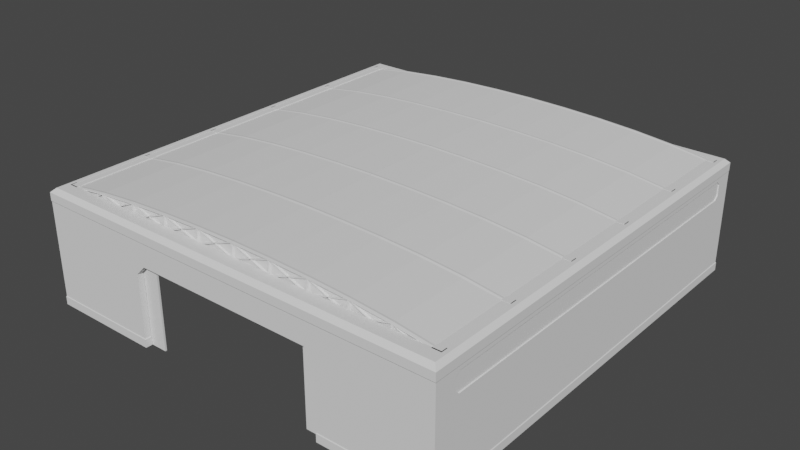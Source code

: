 # Source: Hangar.blend  (saved by Blender 3.6.13; exported with 4.5.12 LTS)
import bpy
from mathutils import Matrix  # noqa: F401  (used for matrix-valued properties, if any)

bpy.ops.wm.read_factory_settings(use_empty=True)
scene = bpy.context.scene
scene.name = 'Scene'

# ---- world
world_world = bpy.data.worlds.new('World'); scene.world = world_world
world_world.use_nodes = True; world_world.node_tree.nodes.clear()
_N = world_world.node_tree.nodes; _L = world_world.node_tree.links
n0 = _N.new('ShaderNodeOutputWorld'); n0.name = 'World Output'; n0.location = (300, 300)
n1 = _N.new('ShaderNodeBackground'); n1.name = 'Background'; n1.location = (10, 300)
n1.inputs[0].default_value = (0.05088, 0.05088, 0.05088, 1.0)
_L.new(n1.outputs[0], n0.inputs[0])
n0.is_active_output = True
world_world.color = (0.05088, 0.05088, 0.05088)
world_world.use_sun_shadow = False
world_world.sun_shadow_jitter_overblur = 0.0

# ---- meshes
me_plane_004 = bpy.data.meshes.new('Plane.004')
me_plane_004.from_pydata([(-0.002918, -50.01, 28.75), (-0.002918, -51.1, 28.75), (-0.005838, -50.56, 28.86), (-10.01, -50.01, 28.62), (-9.995, -50.01, 28.41), (-9.99, -50.56, 28.3), (-9.995, -51.1, 28.41), (-10.01, -51.1, 28.62), (-10.01, -50.56, 28.72), (-20.01, -50.01, 28.28), (-19.99, -50.01, 28.07), (-19.98, -50.56, 27.96), (-19.99, -51.1, 28.07), (-20.01, -51.1, 28.28), (-20.02, -50.56, 28.38), (-30.02, -50.01, 27.68), (-29.98, -50.01, 27.47), (-29.97, -50.56, 27.37), (-29.98, -51.1, 27.47), (-30.02, -51.1, 27.68), (-30.03, -50.56, 27.79), (-40.02, -50.01, 26.75), (-39.98, -50.01, 26.55), (-39.95, -50.56, 26.44), (-39.98, -51.1, 26.55), (-40.02, -51.1, 26.75), (-40.05, -50.56, 26.86), (-0.002918, -50.01, 32.25), (-0.002918, -51.1, 32.25), (-0.005838, -50.56, 32.36), (-10.01, -50.01, 32.12), (-9.99, -50.56, 31.8), (-9.995, -51.1, 31.91), (-10.01, -51.1, 32.12), (-10.01, -50.56, 32.22), (-19.99, -50.01, 31.57), (-19.98, -50.56, 31.46), (-19.99, -51.1, 31.57), (-20.01, -51.1, 31.78), (-20.02, -50.56, 31.88), (-30.02, -50.01, 31.18), (-29.97, -50.56, 30.87), (-29.98, -51.1, 30.97), (-30.02, -51.1, 31.18), (-30.03, -50.56, 31.29), (-39.95, -50.56, 29.94), (-39.98, -51.1, 30.05), (-40.02, -51.1, 30.25), (-40.05, -50.56, 30.36), (-49.9, -50.56, 28.53), (-49.9, -50.01, 28.85), (-49.9, -51.1, 28.63), (-49.9, -51.1, 28.85), (-49.9, -50.56, 28.95), (-49.9, -50.56, 25.03), (-49.9, -50.01, 25.13), (-49.9, -50.01, 25.35), (-49.9, -51.1, 25.13), (-49.9, -51.1, 25.35), (-49.9, -50.56, 25.45), (1.907e-06, -50.56, 28.44), (0.0, -50.01, 28.54), (0.0, -50.01, 28.65), (0.0, -51.1, 28.54), (0.0, -51.1, 28.65), (1.907e-06, -50.56, 31.94), (0.0, -51.1, 32.04), (0.0, -50.01, 32.15), (0.0, -51.1, 32.15), (-9.995, -50.01, 31.91), (-20.01, -50.01, 31.78), (-29.98, -50.01, 30.97), (-40.02, -50.01, 30.25), (-39.98, -50.01, 30.05), (-49.9, -50.01, 28.63), (0.0, -50.01, 32.04), (-39.98, -50.1, 26.56), (-40.02, -50.1, 26.74), (-40.03, -50.56, 26.82), (-40.02, -51.01, 26.74), (-39.98, -51.01, 26.56), (-39.97, -50.56, 26.48), (-29.99, -50.1, 30.99), (-30.01, -50.1, 31.17), (-30.02, -50.56, 31.25), (-30.01, -51.01, 31.17), (-29.99, -51.01, 30.99), (-29.98, -50.56, 30.9), (-19.99, -50.1, 28.08), (-20.01, -50.1, 28.26), (-20.01, -50.56, 28.35), (-20.01, -51.01, 28.26), (-19.99, -51.01, 28.08), (-19.99, -50.56, 28.0), (-9.997, -50.1, 31.92), (-10.0, -50.1, 32.1), (-10.01, -50.56, 32.19), (-10.0, -51.01, 32.1), (-9.997, -51.01, 31.92), (-9.993, -50.56, 31.84), (-0.05414, -50.1, 28.57), (-0.05414, -51.01, 28.57), (-0.1083, -50.56, 28.49), (-49.86, -50.56, 25.08), (-39.98, -50.1, 30.06), (-40.02, -50.1, 30.24), (-40.03, -50.56, 30.32), (-40.02, -51.01, 30.24), (-39.98, -51.01, 30.06), (-39.97, -50.56, 29.98), (-29.99, -50.1, 27.49), (-30.01, -50.1, 27.67), (-30.02, -50.56, 27.75), (-30.01, -51.01, 27.67), (-29.99, -51.01, 27.49), (-29.98, -50.56, 27.4), (-19.99, -50.1, 31.58), (-20.01, -50.1, 31.76), (-20.01, -50.56, 31.85), (-20.01, -51.01, 31.76), (-19.99, -51.01, 31.58), (-19.99, -50.56, 31.5), (-9.997, -50.1, 28.42), (-10.0, -50.1, 28.6), (-10.01, -50.56, 28.69), (-10.0, -51.01, 28.6), (-9.997, -51.01, 28.42), (-9.993, -50.56, 28.34), (-0.05762, -50.1, 32.23), (-0.1152, -50.56, 32.3), (-0.05762, -51.01, 32.23), (-49.9, -50.56, 28.52), (-49.9, -50.1, 28.61), (-49.9, -50.1, 28.62), (-49.9, -50.1, 28.8), (-49.9, -51.01, 28.61), (-49.9, -51.01, 28.8), (-49.9, -50.56, 28.89), (-49.9, -50.28, 25.13), (-49.9, -50.83, 25.13), (-49.9, -50.1, 25.17), (-49.9, -50.1, 25.38), (-49.9, -51.01, 25.17), (-49.9, -51.01, 25.38), (-49.9, -51.01, 25.38), (-49.9, -50.56, 25.49), (0.0, -50.1, 28.74), (-1.907e-06, -50.56, 28.84), (-1.907e-06, -51.01, 28.74), (0.0, -51.01, 28.65), (0.0, -50.1, 28.65), (0.0, -51.01, 32.05), (0.0, -50.56, 31.95), (0.0, -50.1, 32.05), (0.0, -50.1, 32.15), (0.0, -51.01, 32.15), (-40.15, -50.04, 30.11), (-39.85, -50.04, 30.11), (-39.7, -50.56, 30.11), (-39.85, -51.07, 30.11), (-40.15, -51.07, 30.11), (-40.3, -50.56, 30.11), (-40.15, -50.04, 26.75), (-39.85, -50.04, 26.75), (-39.7, -50.56, 26.75), (-39.85, -51.07, 26.75), (-40.15, -51.07, 26.75), (-40.3, -50.56, 26.75), (-30.15, -50.04, 31.01), (-29.85, -50.04, 31.01), (-29.7, -50.56, 31.01), (-29.85, -51.07, 31.01), (-30.15, -51.07, 31.01), (-30.3, -50.56, 31.01), (-30.15, -50.04, 27.65), (-29.85, -50.04, 27.65), (-29.7, -50.56, 27.65), (-29.85, -51.07, 27.65), (-30.15, -51.07, 27.65), (-30.3, -50.56, 27.65), (-19.85, -50.04, 28.21), (-20.15, -50.04, 28.21), (-20.3, -50.56, 28.21), (-20.15, -51.07, 28.21), (-19.85, -51.07, 28.21), (-19.7, -50.56, 28.21), (-19.85, -50.04, 31.58), (-20.15, -50.04, 31.58), (-20.3, -50.56, 31.58), (-20.15, -51.07, 31.58), (-19.85, -51.07, 31.58), (-19.7, -50.56, 31.58), (-10.15, -50.04, 31.9), (-9.85, -50.04, 31.9), (-9.7, -50.56, 31.9), (-9.85, -51.07, 31.9), (-10.15, -51.07, 31.9), (-10.3, -50.56, 31.9), (-10.15, -50.04, 28.54), (-9.85, -50.04, 28.54), (-9.7, -50.56, 28.54), (-9.85, -51.07, 28.54), (-10.15, -51.07, 28.54), (-10.3, -50.56, 28.54), (-0.15, -50.04, 28.67), (-0.3, -50.56, 28.67), (-0.15, -51.07, 28.67), (-0.15, -50.04, 32.03), (-0.3, -50.56, 32.03), (-0.15, -51.07, 32.03), (0.0, -50.04, 28.67), (0.0, -50.04, 32.03), (0.0, -51.07, 28.67), (0.0, -51.07, 32.03)], [], [(0, 3, 8, 2), (1, 7, 6, 63, 64), (2, 8, 7, 1), (3, 9, 14, 8), (4, 10, 9, 3), (5, 11, 10, 4), (6, 12, 11, 5), (7, 13, 12, 6), (8, 14, 13, 7), (9, 15, 20, 14), (10, 16, 15, 9), (11, 17, 16, 10), (12, 18, 17, 11), (13, 19, 18, 12), (14, 20, 19, 13), (15, 21, 26, 20), (16, 22, 21, 15), (17, 23, 22, 16), (18, 24, 23, 17), (19, 25, 24, 18), (20, 26, 25, 19), (21, 56, 59, 26), (22, 55, 56, 21), (23, 54, 55, 22), (24, 57, 54, 23), (25, 58, 57, 24), (26, 59, 58, 25), (27, 30, 34, 29), (28, 33, 32, 66, 68), (29, 34, 33, 28), (30, 70, 39, 34), (69, 35, 70, 30), (31, 36, 35, 69), (32, 37, 36, 31), (33, 38, 37, 32), (34, 39, 38, 33), (70, 40, 44, 39), (35, 71, 40, 70), (36, 41, 71, 35), (37, 42, 41, 36), (38, 43, 42, 37), (39, 44, 43, 38), (40, 72, 48, 44), (71, 73, 72, 40), (41, 45, 73, 71), (42, 46, 45, 41), (43, 47, 46, 42), (44, 48, 47, 43), (72, 50, 53, 48), (73, 74, 50, 72), (45, 49, 74, 73), (46, 51, 49, 45), (47, 52, 51, 46), (48, 53, 52, 47), (55, 56, 59, 58, 57, 54), (62, 61, 4, 3, 0), (75, 65, 31, 69), (60, 63, 6, 5), (65, 66, 32, 31), (67, 75, 69, 30, 27), (61, 60, 5, 4), (76, 82, 87, 81), (77, 83, 82, 76), (78, 84, 83, 77), (79, 85, 84, 78), (80, 86, 85, 79), (81, 87, 86, 80), (82, 88, 93, 87), (83, 89, 88, 82), (84, 90, 89, 83), (85, 91, 90, 84), (86, 92, 91, 85), (87, 93, 92, 86), (88, 94, 99, 93), (89, 95, 94, 88), (90, 96, 95, 89), (91, 97, 96, 90), (92, 98, 97, 91), (93, 99, 98, 92), (94, 100, 102, 99), (95, 146, 150, 100, 94), (96, 147, 146, 95), (97, 148, 147, 96), (98, 101, 149, 148, 97), (99, 102, 101, 98), (103, 109, 108, 142, 139), (104, 110, 115, 109), (105, 111, 110, 104), (106, 112, 111, 105), (107, 113, 112, 106), (108, 114, 113, 107), (109, 115, 114, 108), (110, 116, 121, 115), (111, 117, 116, 110), (112, 118, 117, 111), (113, 119, 118, 112), (114, 120, 119, 113), (115, 121, 120, 114), (116, 122, 127, 121), (117, 123, 122, 116), (118, 124, 123, 117), (119, 125, 124, 118), (120, 126, 125, 119), (121, 127, 126, 120), (122, 153, 152, 127), (123, 128, 154, 153, 122), (124, 129, 128, 123), (125, 130, 129, 124), (126, 151, 155, 130, 125), (127, 152, 151, 126), (143, 144, 142, 108, 107), (145, 143, 107, 106), (137, 136, 79, 78), (132, 133, 134, 77, 76), (131, 132, 76, 81), (140, 141, 105, 104), (135, 131, 81, 80), (136, 135, 80, 79), (141, 145, 106, 105), (134, 137, 78, 77), (138, 140, 104, 109, 103), (156, 162, 167, 161), (157, 163, 162, 156), (158, 164, 163, 157), (159, 165, 164, 158), (160, 166, 165, 159), (161, 167, 166, 160), (168, 174, 179, 173), (169, 175, 174, 168), (170, 176, 175, 169), (171, 177, 176, 170), (172, 178, 177, 171), (173, 179, 178, 172), (180, 186, 191, 185), (181, 187, 186, 180), (182, 188, 187, 181), (183, 189, 188, 182), (184, 190, 189, 183), (185, 191, 190, 184), (192, 198, 203, 197), (193, 199, 198, 192), (194, 200, 199, 193), (195, 201, 200, 194), (196, 202, 201, 195), (197, 203, 202, 196), (205, 208, 207, 204), (206, 209, 208, 205), (212, 213, 209, 206), (204, 207, 211, 210)])
_uv = me_plane_004.uv_layers.new(name='UVMap')
_uv.uv.foreach_set('vector', [0.0, 1.0, 0.2, 1.0, 0.2, 0.8333, 0.0, 0.8333, 0.0, 0.6667, 0.2, 0.6667, 0.2, 0.5, 5.838e-05, 0.5, 0.0, 0.5833, 0.0, 0.8333, 0.2, 0.8333, 0.2, 0.6667, 0.0, 0.6667, 0.2, 1.0, 0.4, 1.0, 0.4, 0.8333, 0.2, 0.8333, 0.2, 0.1667, 0.4, 0.1667, 0.4, 0.0, 0.2, 0.0, 0.2, 0.3333, 0.4, 0.3333, 0.4, 0.1667, 0.2, 0.1667, 0.2, 0.5, 0.4, 0.5, 0.4, 0.3333, 0.2, 0.3333, 0.2, 0.6667, 0.4, 0.6667, 0.4, 0.5, 0.2, 0.5, 0.2, 0.8333, 0.4, 0.8333, 0.4, 0.6667, 0.2, 0.6667, 0.4, 1.0, 0.6, 1.0, 0.6, 0.8333, 0.4, 0.8333, 0.4, 0.1667, 0.6, 0.1667, 0.6, 0.0, 0.4, 0.0, 0.4, 0.3333, 0.6, 0.3333, 0.6, 0.1667, 0.4, 0.1667, 0.4, 0.5, 0.6, 0.5, 0.6, 0.3333, 0.4, 0.3333, 0.4, 0.6667, 0.6, 0.6667, 0.6, 0.5, 0.4, 0.5, 0.4, 0.8333, 0.6, 0.8333, 0.6, 0.6667, 0.4, 0.6667, 0.6, 1.0, 0.8, 1.0, 0.8, 0.8333, 0.6, 0.8333, 0.6, 0.1667, 0.8, 0.1667, 0.8, 0.0, 0.6, 0.0, 0.6, 0.3333, 0.8, 0.3333, 0.8, 0.1667, 0.6, 0.1667, 0.6, 0.5, 0.8, 0.5, 0.8, 0.3333, 0.6, 0.3333, 0.6, 0.6667, 0.8, 0.6667, 0.8, 0.5, 0.6, 0.5, 0.6, 0.8333, 0.8, 0.8333, 0.8, 0.6667, 0.6, 0.6667, 0.8, 1.0, 0.9974, 1.0, 0.9968, 0.8333, 0.8, 0.8333, 0.8, 0.1667, 0.9986, 0.1667, 0.9974, 0.0, 0.8, 0.0, 0.8, 0.3333, 0.9992, 0.3333, 0.9986, 0.1667, 0.8, 0.1667, 0.8, 0.5, 0.9986, 0.5, 0.9992, 0.3333, 0.8, 0.3333, 0.8, 0.6667, 0.9974, 0.6667, 0.9986, 0.5, 0.8, 0.5, 0.8, 0.8333, 0.9968, 0.8333, 0.9974, 0.6667, 0.8, 0.6667, 0.0, 1.0, 0.2, 1.0, 0.2, 0.8333, 0.0, 0.8333, 0.0, 0.6667, 0.2, 0.6667, 0.2, 0.5, 5.838e-05, 0.5, 0.0, 0.5833, 0.0, 0.8333, 0.2, 0.8333, 0.2, 0.6667, 0.0, 0.6667, 0.2, 1.0, 0.4, 1.0, 0.4, 0.8333, 0.2, 0.8333, 0.2, 0.1667, 0.4, 0.1667, 0.4, 0.0, 0.2, 0.0, 0.2, 0.3333, 0.4, 0.3333, 0.4, 0.1667, 0.2, 0.1667, 0.2, 0.5, 0.4, 0.5, 0.4, 0.3333, 0.2, 0.3333, 0.2, 0.6667, 0.4, 0.6667, 0.4, 0.5, 0.2, 0.5, 0.2, 0.8333, 0.4, 0.8333, 0.4, 0.6667, 0.2, 0.6667, 0.4, 1.0, 0.6, 1.0, 0.6, 0.8333, 0.4, 0.8333, 0.4, 0.1667, 0.6, 0.1667, 0.6, 0.0, 0.4, 0.0, 0.4, 0.3333, 0.6, 0.3333, 0.6, 0.1667, 0.4, 0.1667, 0.4, 0.5, 0.6, 0.5, 0.6, 0.3333, 0.4, 0.3333, 0.4, 0.6667, 0.6, 0.6667, 0.6, 0.5, 0.4, 0.5, 0.4, 0.8333, 0.6, 0.8333, 0.6, 0.6667, 0.4, 0.6667, 0.6, 1.0, 0.8, 1.0, 0.8, 0.8333, 0.6, 0.8333, 0.6, 0.1667, 0.8, 0.1667, 0.8, 0.0, 0.6, 0.0, 0.6, 0.3333, 0.8, 0.3333, 0.8, 0.1667, 0.6, 0.1667, 0.6, 0.5, 0.8, 0.5, 0.8, 0.3333, 0.6, 0.3333, 0.6, 0.6667, 0.8, 0.6667, 0.8, 0.5, 0.6, 0.5, 0.6, 0.8333, 0.8, 0.8333, 0.8, 0.6667, 0.6, 0.6667, 0.8, 1.0, 0.9974, 1.0, 0.9968, 0.8333, 0.8, 0.8333, 0.8, 0.1667, 0.9986, 0.1667, 0.9974, 0.0, 0.8, 0.0, 0.8, 0.3333, 0.9992, 0.3333, 0.9986, 0.1667, 0.8, 0.1667, 0.8, 0.5, 0.9986, 0.5, 0.9992, 0.3333, 0.8, 0.3333, 0.8, 0.6667, 0.9974, 0.6667, 0.9986, 0.5, 0.8, 0.5, 0.8, 0.8333, 0.9968, 0.8333, 0.9974, 0.6667, 0.8, 0.6667, 0.0, 0.0, 0.0, 0.0, 0.0, 0.0, 0.0, 0.0, 0.0, 0.0, 0.0, 0.0, 0.0, 0.08333, 5.838e-05, 0.1667, 0.2, 0.1667, 0.2, 0.0, 0.0, 0.0, 5.838e-05, 0.1667, 0.0001168, 0.3333, 0.2, 0.3333, 0.2, 0.1667, 0.0001168, 0.3333, 5.838e-05, 0.5, 0.2, 0.5, 0.2, 0.3333, 0.0001168, 0.3333, 5.838e-05, 0.5, 0.2, 0.5, 0.2, 0.3333, 0.0, 0.08333, 5.838e-05, 0.1667, 0.2, 0.1667, 0.2, 0.0, 0.0, 0.0, 5.838e-05, 0.1667, 0.0001168, 0.3333, 0.2, 0.3333, 0.2, 0.1667, 0.2, 1.0, 0.4, 1.0, 0.4, 0.8333, 0.2, 0.8333, 0.2, 0.1667, 0.4, 0.1667, 0.4, 0.0, 0.2, 0.0, 0.2, 0.3333, 0.4, 0.3333, 0.4, 0.1667, 0.2, 0.1667, 0.2, 0.5, 0.4, 0.5, 0.4, 0.3333, 0.2, 0.3333, 0.2, 0.6667, 0.4, 0.6667, 0.4, 0.5, 0.2, 0.5, 0.2, 0.8333, 0.4, 0.8333, 0.4, 0.6667, 0.2, 0.6667, 0.4, 1.0, 0.6, 1.0, 0.6, 0.8333, 0.4, 0.8333, 0.4, 0.1667, 0.6, 0.1667, 0.6, 0.0, 0.4, 0.0, 0.4, 0.3333, 0.6, 0.3333, 0.6, 0.1667, 0.4, 0.1667, 0.4, 0.5, 0.6, 0.5, 0.6, 0.3333, 0.4, 0.3333, 0.4, 0.6667, 0.6, 0.6667, 0.6, 0.5, 0.4, 0.5, 0.4, 0.8333, 0.6, 0.8333, 0.6, 0.6667, 0.4, 0.6667, 0.6, 1.0, 0.8, 1.0, 0.8, 0.8333, 0.6, 0.8333, 0.6, 0.1667, 0.8, 0.1667, 0.8, 0.0, 0.6, 0.0, 0.6, 0.3333, 0.8, 0.3333, 0.8, 0.1667, 0.6, 0.1667, 0.6, 0.5, 0.8, 0.5, 0.8, 0.3333, 0.6, 0.3333, 0.6, 0.6667, 0.8, 0.6667, 0.8, 0.5, 0.6, 0.5, 0.6, 0.8333, 0.8, 0.8333, 0.8, 0.6667, 0.6, 0.6667, 0.8, 1.0, 1.0, 1.0, 1.0, 0.8333, 0.8, 0.8333, 0.8, 0.1667, 0.9989, 0.1667, 1.0, 0.08333, 1.0, 0.0, 0.8, 0.0, 0.8, 0.3333, 0.9979, 0.3333, 0.9989, 0.1667, 0.8, 0.1667, 0.8, 0.5, 0.9989, 0.5, 0.9979, 0.3333, 0.8, 0.3333, 0.8, 0.6667, 1.0, 0.6667, 1.0, 0.5833, 0.9989, 0.5, 0.8, 0.5, 0.8, 0.8333, 1.0, 0.8333, 1.0, 0.6667, 0.8, 0.6667, 0.0, 0.8333, 0.2, 0.8333, 0.2, 0.6667, 0.0005646, 0.6667, 0.0, 0.7317, 0.2, 1.0, 0.4, 1.0, 0.4, 0.8333, 0.2, 0.8333, 0.2, 0.1667, 0.4, 0.1667, 0.4, 0.0, 0.2, 0.0, 0.2, 0.3333, 0.4, 0.3333, 0.4, 0.1667, 0.2, 0.1667, 0.2, 0.5, 0.4, 0.5, 0.4, 0.3333, 0.2, 0.3333, 0.2, 0.6667, 0.4, 0.6667, 0.4, 0.5, 0.2, 0.5, 0.2, 0.8333, 0.4, 0.8333, 0.4, 0.6667, 0.2, 0.6667, 0.4, 1.0, 0.6, 1.0, 0.6, 0.8333, 0.4, 0.8333, 0.4, 0.1667, 0.6, 0.1667, 0.6, 0.0, 0.4, 0.0, 0.4, 0.3333, 0.6, 0.3333, 0.6, 0.1667, 0.4, 0.1667, 0.4, 0.5, 0.6, 0.5, 0.6, 0.3333, 0.4, 0.3333, 0.4, 0.6667, 0.6, 0.6667, 0.6, 0.5, 0.4, 0.5, 0.4, 0.8333, 0.6, 0.8333, 0.6, 0.6667, 0.4, 0.6667, 0.6, 1.0, 0.8, 1.0, 0.8, 0.8333, 0.6, 0.8333, 0.6, 0.1667, 0.8, 0.1667, 0.8, 0.0, 0.6, 0.0, 0.6, 0.3333, 0.8, 0.3333, 0.8, 0.1667, 0.6, 0.1667, 0.6, 0.5, 0.8, 0.5, 0.8, 0.3333, 0.6, 0.3333, 0.6, 0.6667, 0.8, 0.6667, 0.8, 0.5, 0.6, 0.5, 0.6, 0.8333, 0.8, 0.8333, 0.8, 0.6667, 0.6, 0.6667, 0.8, 1.0, 0.9989, 1.0, 0.9977, 0.8333, 0.8, 0.8333, 0.8, 0.1667, 1.0, 0.1667, 1.0, 0.08333, 0.9989, 0.0, 0.8, 0.0, 0.8, 0.3333, 1.0, 0.3333, 1.0, 0.1667, 0.8, 0.1667, 0.8, 0.5, 1.0, 0.5, 1.0, 0.3333, 0.8, 0.3333, 0.8, 0.6667, 0.9989, 0.6667, 1.0, 0.5833, 1.0, 0.5, 0.8, 0.5, 0.8, 0.8333, 0.9977, 0.8333, 0.9989, 0.6667, 0.8, 0.6667, 0.003419, 0.5, 0.003377, 0.5025, 0.0005646, 0.6667, 0.2, 0.6667, 0.2, 0.5, 0.004823, 0.3333, 0.003419, 0.5, 0.2, 0.5, 0.2, 0.3333, 0.0005849, 0.3333, 0.001296, 0.5, 0.2, 0.5, 0.2, 0.3333, 0.002696, 0.0, 0.002679, 0.002058, 0.001296, 0.1667, 0.2, 0.1667, 0.2, 0.0, 0.003386, 0.8333, 0.002696, 1.0, 0.2, 1.0, 0.2, 0.8333, 0.0005646, 0.0, 0.003419, 0.1667, 0.2, 0.1667, 0.2, 0.0, 0.002696, 0.6667, 0.003386, 0.8333, 0.2, 0.8333, 0.2, 0.6667, 0.001296, 0.5, 0.002696, 0.6667, 0.2, 0.6667, 0.2, 0.5, 0.003419, 0.1667, 0.004823, 0.3333, 0.2, 0.3333, 0.2, 0.1667, 0.001296, 0.1667, 0.0005849, 0.3333, 0.2, 0.3333, 0.2, 0.1667, 0.0, 0.9349, 0.0005646, 1.0, 0.2, 1.0, 0.2, 0.8333, 0.0, 0.8333, 0.0, 1.0, 1.0, 1.0, 1.0, 0.8333, 0.0, 0.8333, 0.0, 0.1667, 1.0, 0.1667, 1.0, 0.0, 0.0, 0.0, 0.0, 0.3333, 1.0, 0.3333, 1.0, 0.1667, 0.0, 0.1667, 0.0, 0.5, 1.0, 0.5, 1.0, 0.3333, 0.0, 0.3333, 0.0, 0.6667, 1.0, 0.6667, 1.0, 0.5, 0.0, 0.5, 0.0, 0.8333, 1.0, 0.8333, 1.0, 0.6667, 0.0, 0.6667, 0.0, 1.0, 1.0, 1.0, 1.0, 0.8333, 0.0, 0.8333, 0.0, 0.1667, 1.0, 0.1667, 1.0, 0.0, 0.0, 0.0, 0.0, 0.3333, 1.0, 0.3333, 1.0, 0.1667, 0.0, 0.1667, 0.0, 0.5, 1.0, 0.5, 1.0, 0.3333, 0.0, 0.3333, 0.0, 0.6667, 1.0, 0.6667, 1.0, 0.5, 0.0, 0.5, 0.0, 0.8333, 1.0, 0.8333, 1.0, 0.6667, 0.0, 0.6667, 0.0, 1.0, 1.0, 1.0, 1.0, 0.8333, 0.0, 0.8333, 0.0, 0.1667, 1.0, 0.1667, 1.0, 0.0, 0.0, 0.0, 0.0, 0.3333, 1.0, 0.3333, 1.0, 0.1667, 0.0, 0.1667, 0.0, 0.5, 1.0, 0.5, 1.0, 0.3333, 0.0, 0.3333, 0.0, 0.6667, 1.0, 0.6667, 1.0, 0.5, 0.0, 0.5, 0.0, 0.8333, 1.0, 0.8333, 1.0, 0.6667, 0.0, 0.6667, 0.0, 1.0, 1.0, 1.0, 1.0, 0.8333, 0.0, 0.8333, 0.0, 0.1667, 1.0, 0.1667, 1.0, 0.0, 0.0, 0.0, 0.0, 0.3333, 1.0, 0.3333, 1.0, 0.1667, 0.0, 0.1667, 0.0, 0.5, 1.0, 0.5, 1.0, 0.3333, 0.0, 0.3333, 0.0, 0.6667, 1.0, 0.6667, 1.0, 0.5, 0.0, 0.5, 0.0, 0.8333, 1.0, 0.8333, 1.0, 0.6667, 0.0, 0.6667, 0.0, 0.3333, 1.0, 0.3333, 1.0, 0.1667, 0.0, 0.1667, 0.0, 0.5, 1.0, 0.5, 1.0, 0.3333, 0.0, 0.3333, 0.0, 0.5833, 1.0, 0.5833, 1.0, 0.5, 0.0, 0.5, 0.0, 0.1667, 1.0, 0.1667, 1.0, 0.08333, 0.0, 0.08333])
me_plane_004.auto_texspace = False
me_plane_004.update()
me_cube = bpy.data.meshes.new('Cube')
me_cube.from_pydata([(-51.1, -51.38, 28.22), (-51.1, -51.38, 29.22), (-51.1, -49.73, 28.22), (-51.1, -49.73, 29.22), (-48.9, -51.38, 28.22), (-48.9, -51.38, 29.22), (-48.9, -49.73, 28.22), (-48.9, -49.73, 29.22), (-51.1, -51.38, 25.08), (-51.1, -51.38, 26.08), (-51.1, -49.73, 25.08), (-51.1, -49.73, 26.08), (-48.9, -51.38, 25.08), (-48.9, -51.38, 26.08), (-48.9, -49.73, 25.08), (-48.9, -49.73, 26.08), (-51.1, -51.38, 0.005807), (-51.1, -49.73, 0.005807), (-48.9, -51.38, 0.005807), (-48.9, -49.73, 0.005807), (-51.1, -51.38, 19.51), (-48.9, -51.38, 19.51), (-48.9, -49.73, 19.51), (-51.1, -49.73, 19.51), (-48.9, -51.38, 20.51), (-51.1, -49.73, 20.51), (-51.1, -51.38, 20.51), (-48.9, -49.73, 20.51), (-49.05, -51.27, 28.12), (-49.05, -49.84, 28.12), (-50.95, -51.27, 28.12), (-50.95, -49.84, 28.12), (-49.05, -51.27, 26.18), (-49.05, -49.84, 26.18), (-50.95, -51.27, 26.18), (-50.95, -49.84, 26.18), (-49.05, -51.27, 24.98), (-50.95, -49.84, 24.98), (-50.95, -51.27, 24.98), (-49.05, -49.84, 24.98), (-50.95, -51.27, 20.61), (-49.05, -49.84, 20.61), (-49.05, -51.27, 20.61), (-50.95, -49.84, 20.61), (-50.95, -51.27, 19.41), (-49.05, -49.84, 19.41), (-49.05, -51.27, 19.41), (-50.95, -49.84, 19.41), (-51.1, -51.38, 1.006), (-48.9, -49.73, 1.006), (-48.9, -51.38, 1.006), (-51.1, -49.73, 1.006), (-49.05, -51.27, 1.106), (-50.95, -49.84, 1.106), (-50.95, -51.27, 1.106), (-49.05, -49.84, 1.106)], [], [(0, 1, 3, 2), (6, 7, 5, 4), (52, 54, 48, 50), (10, 14, 39, 37), (8, 9, 11, 10), (14, 15, 13, 12), (30, 34, 32, 28), (32, 13, 15, 33), (43, 41, 27, 25), (35, 11, 9, 34), (24, 26, 20, 21), (23, 22, 45, 47), (48, 51, 17, 16), (49, 50, 18, 19), (27, 24, 21, 22), (26, 25, 23, 20), (42, 40, 26, 24), (37, 39, 41, 43), (12, 8, 38, 36), (40, 43, 25, 26), (41, 42, 24, 27), (2, 31, 30, 0), (47, 45, 55, 53), (4, 28, 29, 6), (21, 20, 44, 46), (31, 35, 34, 30), (4, 5, 1, 0), (28, 32, 33, 29), (46, 44, 54, 52), (14, 12, 36, 39), (8, 10, 37, 38), (50, 48, 16, 18), (0, 30, 28, 4), (39, 36, 42, 41), (38, 37, 43, 40), (29, 33, 35, 31), (2, 3, 7, 6), (22, 21, 46, 45), (20, 23, 47, 44), (36, 38, 40, 42), (51, 49, 19, 17), (55, 52, 50, 49), (54, 53, 51, 48), (12, 13, 9, 8), (27, 22, 23, 25), (34, 9, 13, 32), (53, 55, 49, 51), (44, 47, 53, 54), (45, 46, 52, 55), (6, 29, 31, 2), (7, 3, 1, 5), (10, 11, 15, 14), (33, 15, 11, 35)])
_uv = me_cube.uv_layers.new(name='UVMap')
_uv.uv.foreach_set('vector', [0.375, 0.0, 0.625, 0.0, 0.625, 0.375, 0.375, 0.375, 0.375, 0.5, 0.625, 0.5, 0.625, 0.75, 0.375, 0.75, 0.375, 0.75, 0.375, 0.75, 0.375, 0.75, 0.375, 0.75, 0.375, 0.375, 0.375, 0.5, 0.375, 0.5, 0.375, 0.375, 0.375, 0.0, 0.625, 0.0, 0.625, 0.375, 0.375, 0.375, 0.375, 0.5, 0.625, 0.5, 0.625, 0.75, 0.375, 0.75, 0.375, 0.8333, 0.625, 0.75, 0.625, 0.75, 0.375, 0.75, 0.625, 0.75, 0.625, 0.75, 0.625, 0.5, 0.625, 0.5, 0.375, 0.375, 0.375, 0.5, 0.375, 0.5, 0.375, 0.375, 0.625, 0.375, 0.625, 0.375, 0.625, 0.0, 0.625, 0.0, 0.375, 0.75, 0.375, 0.75, 0.375, 0.75, 0.375, 0.75, 0.375, 0.375, 0.375, 0.5, 0.375, 0.5, 0.375, 0.375, 0.375, 0.0, 0.375, 0.375, 0.375, 0.375, 0.375, 0.0, 0.375, 0.5, 0.375, 0.75, 0.375, 0.75, 0.375, 0.5, 0.375, 0.5, 0.375, 0.75, 0.375, 0.75, 0.375, 0.5, 0.375, 0.0, 0.375, 0.375, 0.375, 0.375, 0.375, 0.0, 0.375, 0.75, 0.375, 0.75, 0.375, 0.75, 0.375, 0.75, 0.375, 0.375, 0.375, 0.5, 0.375, 0.5, 0.375, 0.375, 0.375, 0.75, 0.375, 0.75, 0.375, 0.75, 0.375, 0.75, 0.375, 0.0, 0.375, 0.375, 0.375, 0.375, 0.375, 0.0, 0.375, 0.5, 0.375, 0.75, 0.375, 0.75, 0.375, 0.5, 0.375, 0.375, 0.375, 0.375, 0.375, 0.8333, 0.375, 0.8333, 0.375, 0.375, 0.375, 0.5, 0.375, 0.5, 0.375, 0.375, 0.375, 0.75, 0.375, 0.75, 0.375, 0.5, 0.375, 0.5, 0.375, 0.75, 0.375, 0.75, 0.375, 0.75, 0.375, 0.75, 0.375, 0.375, 0.625, 0.375, 0.625, 0.0, 0.375, 0.8333, 0.375, 0.75, 0.625, 0.75, 0.625, 0.75, 0.375, 0.8333, 0.375, 0.75, 0.625, 0.75, 0.625, 0.5, 0.375, 0.5, 0.375, 0.75, 0.375, 0.75, 0.375, 0.75, 0.375, 0.75, 0.375, 0.5, 0.375, 0.75, 0.375, 0.75, 0.375, 0.5, 0.375, 0.0, 0.375, 0.375, 0.375, 0.375, 0.375, 0.0, 0.375, 0.75, 0.375, 0.75, 0.375, 0.75, 0.375, 0.75, 0.375, 0.8333, 0.375, 0.8333, 0.375, 0.75, 0.375, 0.75, 0.375, 0.5, 0.375, 0.75, 0.375, 0.75, 0.375, 0.5, 0.375, 0.0, 0.375, 0.375, 0.375, 0.375, 0.375, 0.0, 0.375, 0.5, 0.625, 0.5, 0.625, 0.375, 0.375, 0.375, 0.375, 0.375, 0.625, 0.5, 0.625, 0.5, 0.375, 0.5, 0.375, 0.5, 0.375, 0.75, 0.375, 0.75, 0.375, 0.5, 0.375, 0.0, 0.375, 0.375, 0.375, 0.375, 0.375, 0.0, 0.375, 0.75, 0.375, 0.75, 0.375, 0.75, 0.375, 0.75, 0.375, 0.375, 0.375, 0.5, 0.375, 0.5, 0.375, 0.375, 0.375, 0.5, 0.375, 0.75, 0.375, 0.75, 0.375, 0.5, 0.375, 0.0, 0.375, 0.375, 0.375, 0.375, 0.375, 0.0, 0.375, 0.75, 0.625, 0.75, 0.625, 0.75, 0.375, 0.75, 0.375, 0.5, 0.375, 0.5, 0.375, 0.375, 0.375, 0.375, 0.625, 0.75, 0.625, 0.75, 0.625, 0.75, 0.625, 0.75, 0.375, 0.375, 0.375, 0.5, 0.375, 0.5, 0.375, 0.375, 0.375, 0.0, 0.375, 0.375, 0.375, 0.375, 0.375, 0.0, 0.375, 0.5, 0.375, 0.75, 0.375, 0.75, 0.375, 0.5, 0.375, 0.5, 0.375, 0.5, 0.375, 0.375, 0.375, 0.375, 0.625, 0.5, 0.625, 0.5, 0.625, 0.75, 0.625, 0.75, 0.375, 0.375, 0.625, 0.375, 0.625, 0.5, 0.375, 0.5, 0.625, 0.5, 0.625, 0.5, 0.625, 0.375, 0.625, 0.375])
me_cube.update()
me_plane_007 = bpy.data.meshes.new('Plane.007')
me_plane_007.from_pydata([(-0.002918, -50.01, 32.25), (-10.01, -50.01, 32.12), (-9.995, -50.01, 31.91), (-20.01, -50.01, 31.78), (-19.99, -50.01, 31.57), (-30.02, -50.01, 31.18), (-29.98, -50.01, 30.97), (-40.02, -50.01, 30.25), (-39.98, -50.01, 30.05), (-49.9, -50.01, 28.63), (-49.9, -50.01, 28.85), (0.0, -50.01, 32.04), (-0.002918, 49.99, 32.25), (-10.01, 49.99, 32.12), (-9.995, 49.99, 31.91), (-20.01, 49.99, 31.78), (-19.99, 49.99, 31.57), (-30.02, 49.99, 31.18), (-29.98, 49.99, 30.97), (-40.02, 49.99, 30.25), (-39.98, 49.99, 30.05), (-49.9, 49.99, 28.63), (-49.9, 49.99, 28.85), (0.0, 49.99, 32.04)], [], [(3, 1, 13, 15), (10, 7, 19, 22), (7, 5, 17, 19), (4, 16, 14, 2), (1, 0, 12, 13), (8, 20, 18, 6), (5, 3, 15, 17), (11, 2, 14, 23), (9, 21, 20, 8), (6, 18, 16, 4), (10, 22, 21, 9), (9, 8, 7, 10), (7, 8, 6, 5), (5, 6, 4, 3), (3, 4, 2, 1), (0, 1, 2, 11), (21, 22, 19, 20), (19, 17, 18, 20), (17, 15, 16, 18), (15, 13, 14, 16), (12, 23, 14, 13)])
_uv = me_plane_007.uv_layers.new(name='UVMap')
_uv.uv.foreach_set('vector', [0.0, 0.0, 0.0, 0.0, 0.0, 0.0, 0.0, 0.0, 0.0, 0.0, 0.0, 0.0, 0.0, 0.0, 0.0, 0.0, 0.0, 0.0, 0.0, 0.0, 0.0, 0.0, 0.0, 0.0, 0.0, 0.0, 0.0, 0.0, 0.0, 0.0, 0.0, 0.0, 0.0, 0.0, 0.0, 0.0, 0.0, 0.0, 0.0, 0.0, 0.0, 0.0, 0.0, 0.0, 0.0, 0.0, 0.0, 0.0, 0.0, 0.0, 0.0, 0.0, 0.0, 0.0, 0.0, 0.0, 0.0, 0.0, 0.0, 0.0, 0.0, 0.0, 0.0, 0.0, 0.0, 0.0, 0.0, 0.0, 0.0, 0.0, 0.0, 0.0, 0.0, 0.0, 0.0, 0.0, 0.0, 0.0, 0.0, 0.0, 0.0, 0.0, 0.0, 0.0, 0.0, 0.0, 0.0, 0.0, 0.0, 0.0, 0.0, 0.0, 0.0, 0.0, 0.0, 0.0, 0.0, 0.0, 0.0, 0.0, 0.0, 0.0, 0.0, 0.0, 0.0, 0.0, 0.0, 0.0, 0.0, 0.0, 0.0, 0.0, 0.0, 0.0, 0.0, 0.0, 0.0, 0.0, 0.0, 0.0, 0.0, 0.0, 0.0, 0.0, 0.0, 0.0, 0.0, 0.0, 0.0, 0.0, 0.0, 0.0, 0.0, 0.0, 0.0, 0.0, 0.0, 0.0, 0.0, 0.0, 0.0, 0.0, 0.0, 0.0, 0.0, 0.0, 0.0, 0.0, 0.0, 0.0, 0.0, 0.0, 0.0, 0.0, 0.0, 0.0, 0.0, 0.0, 0.0, 0.0, 0.0, 0.0, 0.0, 0.0, 0.0, 0.0, 0.0, 0.0])
me_plane_007.auto_texspace = False
me_plane_007.update()
me_cube_001 = bpy.data.meshes.new('Cube.001')
me_cube_001.from_pydata([(-50.99, -49.73, 28.37), (-50.89, -49.73, 28.27), (-50.89, -49.73, 29.17), (-50.99, -49.73, 29.07), (-49.11, -49.73, 28.27), (-49.01, -49.73, 28.37), (-49.01, -49.73, 29.07), (-49.11, -49.73, 29.17), (-50.99, -49.73, 25.23), (-50.89, -49.73, 25.13), (-50.89, -49.73, 26.03), (-50.99, -49.73, 25.93), (-49.11, -49.73, 25.13), (-49.01, -49.73, 25.23), (-49.01, -49.73, 25.93), (-49.11, -49.73, 26.03), (-49.11, -49.73, 19.56), (-49.01, -49.73, 19.66), (-50.99, -49.73, 19.66), (-50.89, -49.73, 19.56), (-50.89, -49.73, 20.46), (-50.99, -49.73, 20.36), (-49.01, -49.73, 20.36), (-49.11, -49.73, 20.46), (-50.99, 49.19, 29.07), (-50.89, 49.19, 29.17), (-50.89, 49.19, 28.27), (-50.99, 49.19, 28.37), (-49.01, 49.19, 28.37), (-49.11, 49.19, 28.27), (-49.11, 49.19, 29.17), (-49.01, 49.19, 29.07), (-50.99, 49.19, 25.93), (-50.89, 49.19, 26.03), (-50.89, 49.19, 25.13), (-50.99, 49.19, 25.23), (-49.01, 49.19, 25.23), (-49.11, 49.19, 25.13), (-49.11, 49.19, 26.03), (-49.01, 49.19, 25.93), (-49.11, 49.19, 20.46), (-49.01, 49.19, 20.36), (-49.01, 49.19, 19.66), (-49.11, 49.19, 19.56), (-50.89, 49.19, 19.56), (-50.99, 49.19, 19.66), (-50.99, 49.19, 20.36), (-50.89, 49.19, 20.46)], [], [(4, 1, 26, 29), (12, 9, 34, 37), (16, 19, 44, 43), (2, 7, 30, 25), (10, 15, 38, 33), (6, 5, 28, 31), (18, 21, 46, 45), (14, 13, 36, 39), (8, 11, 32, 35), (20, 23, 40, 47), (22, 17, 42, 41), (10, 33, 32, 11), (34, 9, 8, 35), (22, 41, 40, 23), (46, 21, 20, 47), (0, 27, 26, 1), (28, 5, 4, 29), (16, 43, 42, 17), (36, 13, 12, 37), (6, 31, 30, 7), (24, 3, 2, 25), (18, 45, 44, 19), (14, 39, 38, 15), (0, 3, 24, 27)])
_uv = me_cube_001.uv_layers.new(name='UVMap')
_uv.uv.foreach_set('vector', [0.375, 0.4937, 0.375, 0.3813, 0.375, 0.3813, 0.375, 0.4937, 0.375, 0.4937, 0.375, 0.3813, 0.375, 0.3813, 0.375, 0.4937, 0.375, 0.4937, 0.375, 0.3813, 0.375, 0.3813, 0.375, 0.4937, 0.625, 0.5, 0.625, 0.5, 0.625, 0.5, 0.625, 0.5, 0.625, 0.3813, 0.625, 0.4937, 0.625, 0.4937, 0.625, 0.3813, 0.5972, 0.5, 0.4028, 0.5, 0.4028, 0.5, 0.5972, 0.5, 0.375, 0.375, 0.375, 0.375, 0.375, 0.375, 0.375, 0.375, 0.5972, 0.5, 0.4028, 0.5, 0.4028, 0.5, 0.5972, 0.5, 0.4028, 0.375, 0.5972, 0.375, 0.5972, 0.375, 0.4028, 0.375, 0.375, 0.3813, 0.375, 0.4937, 0.375, 0.4937, 0.375, 0.3813, 0.375, 0.5, 0.375, 0.5, 0.375, 0.5, 0.375, 0.5, 0.625, 0.3813, 0.625, 0.3813, 0.5972, 0.375, 0.5972, 0.375, 0.375, 0.3813, 0.375, 0.3813, 0.4028, 0.375, 0.4028, 0.375, 0.375, 0.5, 0.375, 0.5, 0.375, 0.4937, 0.375, 0.4937, 0.375, 0.375, 0.375, 0.375, 0.375, 0.3813, 0.375, 0.3813, 0.4028, 0.3889, 0.4028, 0.3889, 0.375, 0.3813, 0.375, 0.3813, 0.4028, 0.5, 0.4028, 0.5, 0.375, 0.4937, 0.375, 0.4937, 0.375, 0.4937, 0.375, 0.4937, 0.375, 0.5, 0.375, 0.5, 0.4028, 0.5, 0.4028, 0.5, 0.375, 0.4937, 0.375, 0.4937, 0.5972, 0.5, 0.5972, 0.5, 0.625, 0.5, 0.625, 0.5, 0.5972, 0.4861, 0.5972, 0.4861, 0.625, 0.5, 0.625, 0.5, 0.375, 0.375, 0.375, 0.375, 0.375, 0.3813, 0.375, 0.3813, 0.5972, 0.5, 0.5972, 0.5, 0.625, 0.4937, 0.625, 0.4937, 0.4028, 0.3889, 0.5972, 0.4861, 0.5972, 0.4861, 0.4028, 0.3889])
me_cube_001.update()
me_plane_003 = bpy.data.meshes.new('Plane.003')
me_plane_003.from_pydata([(-53.17, -55.38, 0.0), (-25.01, -55.38, 0.0), (-53.17, -51.51, 0.0), (-25.01, -51.38, 0.0), (-53.17, -55.38, 2.0), (-25.01, -55.38, 2.0), (-53.17, -51.51, 2.0), (-25.01, -51.38, 2.0), (-53.04, -55.26, 2.2), (-25.13, -55.26, 2.2), (-53.04, -51.51, 2.2), (-53.04, -55.26, 26.0), (-25.13, -55.26, 26.0), (-53.04, -51.51, 26.0), (-25.01, -53.72, 0.0), (-25.01, -53.72, 2.0), (-25.13, -53.72, 2.2), (-20.13, -53.72, 26.0), (-25.01, -53.13, 0.0), (-25.01, -53.13, 2.0), (-25.13, -53.13, 2.2), (-20.13, -53.13, 26.0), (-45.83, -53.72, 2.2), (-45.83, -53.72, 2.0), (-45.83, -53.72, 0.0), (-45.83, -53.13, 0.0), (-45.83, -53.13, 2.0), (-45.83, -53.13, 2.2), (-45.86, -53.13, 26.0), (-51.1, -51.38, 0.0), (-51.1, -51.38, 2.0), (-51.1, -51.51, 2.2), (-53.17, 53.84, 0.0), (-53.17, 53.84, 2.0), (-53.04, 53.72, 2.2), (-53.04, 53.72, 26.0), (-51.1, 53.84, 0.0), (-51.1, 53.84, 2.0), (-51.1, 53.72, 2.2), (-51.1, 50.84, 2.0), (-51.1, 50.84, 0.0), (0.0, 53.84, 0.0), (0.0, 53.84, 2.0), (0.0, 53.72, 2.2), (0.0, 53.72, 26.0), (0.0, 50.95, 2.2), (0.0, 50.84, 2.0), (0.0, 50.84, 0.0), (-51.1, 53.72, 26.0), (0.0, 50.95, 26.0), (-25.13, -51.51, 2.2), (-20.13, -51.51, 26.0), (-51.1, -51.51, 26.0), (-51.1, 50.95, 2.2), (-51.1, 50.95, 26.0), (-53.04, -51.51, 20.43), (-53.04, -55.26, 20.43), (-45.85, -53.13, 20.43), (-53.04, 53.72, 20.43), (0.0, 53.72, 20.43), (-45.85, -53.72, 20.43), (-51.1, 53.72, 20.43), (0.0, 50.95, 20.43), (-51.1, 50.95, 20.43), (-51.1, -51.51, 20.43), (-53.04, -51.51, 25.14), (-25.13, -55.26, 25.14), (-20.13, -53.72, 25.14), (-20.13, -53.13, 25.14), (-45.86, -53.13, 25.14), (-53.04, 53.72, 25.14), (0.0, 53.72, 25.14), (-45.86, -53.72, 25.14), (-51.1, 53.72, 25.14), (0.0, 50.95, 25.14), (-51.1, 50.95, 25.14), (-51.1, -51.51, 25.14), (-53.04, -55.26, 25.14), (-20.13, -51.51, 25.14), (-53.17, 49.28, 0.01416), (-53.04, 49.28, 26.01), (-53.04, 49.28, 2.214), (-53.17, 49.28, 2.014), (-53.04, -49.81, 2.2), (-53.17, -49.81, 2.0), (-53.17, -49.81, 0.0002422), (-51.1, 49.28, 0.0), (-51.1, 49.28, 2.0), (-51.1, 49.28, 26.0), (-51.1, 49.28, 2.2), (-51.1, -49.81, 0.0), (-51.1, -49.81, 26.0), (-51.1, -49.81, 2.2), (-51.1, -49.81, 2.0), (0.0, -55.26, 26.0), (-53.04, -51.1, 26.0), (0.0, -51.1, 26.0), (-50.9, -51.1, 26.0), (-50.9, 53.72, 26.0), (-50.9, 50.95, 26.0), (0.0, -51.1, 29.22), (-50.9, -51.1, 29.22), (-50.9, 50.95, 29.22), (0.0, 50.95, 29.22), (-52.04, -54.26, 29.22), (-53.09, -55.38, 28.22), (0.0, -54.26, 29.22), (0.0, -55.38, 28.22), (-53.09, -51.1, 28.22), (-52.04, -51.1, 29.22), (-53.09, 53.77, 28.22), (-52.04, 52.72, 29.22), (-50.9, 52.72, 29.22), (-50.9, 53.77, 28.22), (0.0, 53.77, 28.22), (0.0, 52.72, 29.22), (-45.86, -55.26, 26.0), (0.0, -53.72, 26.0), (-45.86, -53.72, 26.0), (0.0, -53.13, 26.0), (-45.86, -51.1, 26.0), (-53.09, -51.1, 26.2), (-50.9, 53.77, 26.2), (-53.09, -55.38, 26.2), (-53.09, 53.77, 26.2), (0.0, 53.77, 26.2), (-45.86, -55.38, 28.22), (-45.86, -54.26, 29.22), (-45.86, -51.1, 29.22), (-45.86, -55.38, 26.2), (0.0, -55.38, 26.2), (0.0, -55.26, 26.0), (0.0, -53.72, 26.0), (0.0, -55.26, 25.14), (0.0, -53.72, 25.14), (0.0, -53.13, 25.14), (0.0, -53.13, 26.0), (0.0, -51.51, 26.0), (0.0, -51.51, 25.14), (0.0, -51.51, 20.43), (0.0, -53.72, 20.43), (0.0, -55.26, 20.43), (0.0, -53.13, 20.43), (-25.13, -55.26, 17.93), (-22.63, -55.26, 20.43), (-25.13, -55.26, 22.93), (-27.63, -55.26, 20.43), (-22.63, -53.72, 20.43), (-25.13, -53.72, 17.93), (-27.63, -53.72, 20.43), (-25.13, -53.72, 22.93), (-25.13, -53.13, 17.93), (-22.63, -53.13, 20.43), (-25.13, -53.13, 22.93), (-27.63, -53.13, 20.43), (-22.63, -51.51, 20.43), (-25.13, -51.51, 17.93), (-27.63, -51.51, 20.43), (-25.13, -51.51, 22.93), (-53.04, 48.28, 20.45), (-53.04, 49.28, 21.45), (-53.04, 50.28, 20.44), (-53.04, 49.28, 19.45), (-53.04, 49.28, 24.15), (-53.04, 48.28, 25.15), (-53.04, 50.28, 25.15), (-53.04, -49.81, 21.43), (-53.04, -48.81, 20.43), (-53.04, -49.81, 19.43), (-53.04, -50.81, 20.43), (-53.04, -48.81, 25.14), (-53.04, -49.81, 24.14), (-53.04, -50.81, 25.14), (-53.04, -49.81, 26.0), (-51.1, 49.28, 21.43), (-51.1, 48.28, 20.43), (-51.1, 49.28, 19.43), (-51.1, 50.28, 20.43), (-51.1, 48.28, 25.14), (-51.1, 49.28, 24.14), (-51.1, 50.28, 25.14), (-51.1, -48.81, 20.43), (-51.1, -49.81, 21.43), (-51.1, -50.81, 20.43), (-51.1, -49.81, 19.43), (-51.1, -49.81, 24.14), (-51.1, -48.81, 25.14), (-51.1, -50.81, 25.14)], [(0, 32), (96, 97), (100, 101)], [(1, 5, 4, 0), (29, 30, 7, 3), (18, 3, 7, 19), (4, 5, 9, 8), (19, 7, 50, 20), (77, 66, 12, 11), (50, 31, 64, 157, 156), (6, 4, 8, 10), (5, 15, 16, 9), (1, 14, 15, 5), (65, 77, 11, 13), (149, 148, 16, 22, 60), (16, 15, 23, 22), (67, 150, 149, 60, 72), (23, 26, 27, 22), (24, 25, 26, 23), (72, 69, 28, 118), (15, 14, 24, 23), (18, 19, 26, 25), (19, 20, 27, 26), (68, 21, 28, 69), (7, 30, 31, 50), (37, 33, 34, 38), (73, 48, 44, 71), (32, 33, 37, 36), (73, 70, 35, 48), (37, 38, 43, 42), (79, 82, 33, 32), (87, 86, 40, 39), (89, 87, 39, 53), (164, 178, 186, 170), (82, 81, 34, 33), (45, 46, 42, 43), (46, 47, 41, 42), (62, 45, 43, 59), (39, 40, 47, 46), (36, 37, 42, 41), (53, 39, 46, 45), (0, 4, 6, 2), (78, 76, 52, 51), (88, 180, 75, 54), (63, 53, 45, 62), (75, 63, 62, 74), (181, 184, 92, 89, 176, 175), (155, 158, 78, 138, 139), (74, 62, 59, 71), (159, 167, 181, 175), (38, 34, 58, 61), (38, 61, 59, 43), (152, 155, 139, 142), (22, 27, 57, 60), (147, 150, 67, 134, 140), (144, 147, 140, 141), (10, 8, 56, 55), (20, 151, 154, 57, 27), (56, 146, 145, 66, 77), (17, 67, 72, 118), (49, 74, 71, 44), (91, 186, 178, 88), (54, 75, 74, 49), (83, 168, 167, 159, 162, 81), (61, 58, 70, 73), (61, 73, 71, 59), (68, 153, 152, 142, 135), (60, 57, 69, 72), (78, 51, 137, 138), (55, 56, 77, 65), (20, 50, 156, 151), (66, 145, 144, 141, 133), (163, 160, 174, 179), (84, 83, 81, 82), (55, 65, 172, 171, 166, 169), (85, 84, 82, 79), (2, 6, 84, 85), (180, 179, 174, 177, 63, 75), (6, 10, 83, 84), (171, 185, 182, 166), (10, 55, 169, 168, 83), (76, 64, 183, 182, 185, 187), (81, 162, 161, 58, 34), (177, 176, 89, 53, 63), (92, 93, 87, 89), (93, 90, 86, 87), (30, 29, 90, 93), (31, 30, 93, 92), (52, 76, 187, 91), (64, 31, 92, 184, 183), (165, 80, 35, 70), (65, 13, 173, 172), (170, 173, 80, 164), (125, 122, 113, 114), (124, 121, 108, 110), (97, 99, 102, 101), (122, 124, 110, 113), (129, 116, 94, 130), (99, 49, 103, 102), (112, 102, 103, 115), (121, 123, 105, 108), (109, 101, 102, 112, 111), (123, 129, 126, 105), (113, 110, 111, 112), (109, 111, 110, 108), (112, 115, 114, 113), (108, 105, 104, 109), (127, 128, 109, 104), (94, 116, 118, 117), (119, 28, 120, 96), (132, 17, 21, 136), (118, 28, 21, 17), (116, 11, 95, 120, 28, 118), (49, 99, 98, 44), (95, 35, 98, 97), (95, 11, 123, 121), (98, 35, 124, 122), (35, 95, 121, 124), (44, 98, 122, 125), (116, 129, 123, 11), (105, 126, 127, 104), (107, 126, 129, 130), (126, 107, 106, 127), (106, 100, 128, 127), (96, 120, 128, 100), (97, 101, 128, 120), (135, 138, 137, 136), (133, 134, 132, 131), (141, 140, 134, 133), (142, 139, 138, 135), (67, 17, 132, 134), (51, 21, 136, 137), (158, 157, 64, 76, 78), (17, 12, 131, 132), (9, 16, 148, 143), (21, 68, 135, 136), (154, 153, 68, 69, 57), (12, 66, 133, 131), (143, 144, 145, 146), (147, 148, 149, 150), (151, 152, 153, 154), (155, 156, 157, 158), (147, 144, 143, 148), (155, 152, 151, 156), (8, 9, 143, 146, 56), (159, 160, 161, 162), (163, 164, 80, 165), (166, 167, 168, 169), (170, 171, 172, 173), (174, 175, 176, 177), (178, 179, 180, 88), (181, 182, 183, 184), (185, 186, 91, 187), (163, 179, 178, 164), (159, 175, 174, 160), (166, 182, 181, 167), (170, 186, 185, 171), (161, 160, 163, 165, 70, 58)])
_uv = me_plane_003.uv_layers.new(name='UVMap')
_uv.uv.foreach_set('vector', [1.0, 0.0, 1.0, 0.0, 0.0, 0.0, 0.0, 0.0, 0.0, 1.0, 0.0, 1.0, 1.0, 1.0, 1.0, 1.0, 1.0, 0.6343, 1.0, 1.0, 1.0, 1.0, 1.0, 0.6343, 0.0, 0.0, 1.0, 0.0, 1.0, 0.0, 0.0, 0.0, 1.0, 0.6343, 1.0, 1.0, 1.0, 1.0, 1.0, 0.6343, 0.0, 0.0, 1.0, 0.0, 1.0, 0.0, 0.0, 0.0, 1.0, 1.0, 0.0, 1.0, 0.0, 1.0, 0.9193, 1.0, 1.0, 1.0, 0.0, 1.0, 0.0, 0.0, 0.0, 0.0, 0.0, 1.0, 1.0, 0.0, 1.0, 0.5124, 1.0, 0.5124, 1.0, 0.0, 1.0, 0.0, 1.0, 0.5124, 1.0, 0.5124, 1.0, 0.0, 0.0, 1.0, 0.0, 0.0, 0.0, 0.0, 0.0, 1.0, 1.0, 0.5124, 1.0, 0.5124, 1.0, 0.5124, 1.0, 0.5124, 1.0, 0.5124, 1.0, 0.5124, 1.0, 0.5124, 1.0, 0.5124, 1.0, 0.5124, 1.0, 0.5124, 1.0, 0.5124, 1.0, 0.5124, 1.0, 0.5124, 1.0, 0.5124, 1.0, 0.5124, 1.0, 0.6343, 1.0, 0.6343, 1.0, 0.5124, 1.0, 0.5124, 1.0, 0.6343, 1.0, 0.6343, 1.0, 0.5124, 1.0, 0.5124, 1.0, 0.6343, 1.0, 0.6343, 1.0, 0.5124, 1.0, 0.5124, 1.0, 0.5124, 1.0, 0.5124, 1.0, 0.5124, 1.0, 0.6343, 1.0, 0.6343, 1.0, 0.6343, 1.0, 0.6343, 1.0, 0.6343, 1.0, 0.6343, 1.0, 0.6343, 1.0, 0.6343, 1.0, 0.6343, 1.0, 0.6343, 1.0, 0.6343, 1.0, 0.6343, 1.0, 1.0, 0.0, 1.0, 0.0, 1.0, 1.0, 1.0, 0.0, 1.0, 0.0, 1.0, 0.0, 1.0, 0.0, 1.0, 0.0, 1.0, 0.0, 1.0, 0.0, 1.0, 0.0, 1.0, 0.0, 1.0, 0.0, 1.0, 0.0, 1.0, 0.0, 1.0, 0.0, 1.0, 0.0, 1.0, 0.0, 1.0, 0.0, 1.0, 0.0, 1.0, 0.0, 1.0, 0.0, 1.0, 0.0, 1.0, 0.0, 0.9803, 0.0, 1.0, 0.0, 1.0, 0.0, 1.0, 0.0, 1.0, 0.0, 1.0, 0.0, 1.0, 0.0, 1.0, 0.0, 1.0, 0.0, 1.0, 0.0, 1.0, 0.0, 1.0, 0.0, 1.0, 0.0, 1.0, 0.0, 1.0, 0.0, 1.0, 0.0, 1.0, 0.0, 1.0, 0.0, 1.0, 0.0, 1.0, 0.0, 1.0, 0.0, 1.0, 0.0, 1.0, 0.0, 1.0, 0.0, 1.0, 0.0, 1.0, 0.0, 1.0, 0.0, 1.0, 0.0, 1.0, 0.0, 1.0, 0.0, 1.0, 0.0, 1.0, 0.0, 1.0, 0.0, 1.0, 0.0, 1.0, 0.0, 1.0, 0.0, 1.0, 0.0, 1.0, 0.0, 1.0, 0.0, 1.0, 0.0, 1.0, 0.0, 1.0, 0.0, 1.0, 0.0, 1.0, 0.0, 0.0, 0.0, 0.0, 0.0, 1.0, 0.0, 1.0, 1.0, 1.0, 0.0, 1.0, 0.0, 1.0, 1.0, 1.0, 0.0, 1.0, 0.0, 1.0, 0.0, 1.0, 0.0, 1.0, 0.0, 1.0, 0.0, 1.0, 0.0, 1.0, 0.0, 1.0, 0.0, 1.0, 0.0, 1.0, 0.0, 1.0, 0.0, 1.0, 0.0, 1.0, 0.0, 1.0, 0.0, 1.0, 0.0, 1.0, 0.0, 1.0, 0.0, 1.0, 1.0, 1.0, 1.0, 1.0, 1.0, 1.0, 1.0, 1.0, 1.0, 1.0, 0.0, 1.0, 0.0, 1.0, 0.0, 1.0, 0.0, 1.0, 0.0, 1.0, 0.0, 1.0, 0.0, 1.0, 0.0, 1.0, 0.0, 1.0, 0.0, 1.0, 0.0, 1.0, 0.0, 1.0, 0.0, 1.0, 0.0, 1.0, 0.0, 1.0, 0.0, 1.0, 1.0, 0.6343, 1.0, 1.0, 1.0, 1.0, 1.0, 0.6343, 1.0, 0.5124, 1.0, 0.6343, 1.0, 0.6343, 1.0, 0.5124, 1.0, 0.5124, 1.0, 0.5124, 1.0, 0.5124, 1.0, 0.5124, 1.0, 0.5124, 1.0, 0.0, 1.0, 0.5124, 1.0, 0.5124, 1.0, 0.0, 0.0, 1.0, 0.0, 0.0, 0.0, 0.0, 0.0, 1.0, 1.0, 0.6343, 1.0, 0.6343, 1.0, 0.6343, 1.0, 0.6343, 1.0, 0.6343, 0.0, 0.0, 0.924, 0.0, 1.0, 0.0, 1.0, 0.0, 0.0, 0.0, 1.0, 0.5124, 1.0, 0.5124, 1.0, 0.5124, 1.0, 0.5124, 0.0, 1.0, 0.0, 1.0, 0.0, 1.0, 0.0, 1.0, 0.0, 1.0, 0.0, 1.0, 0.0, 1.0, 0.0, 1.0, 0.0, 1.0, 0.0, 1.0, 0.0, 1.0, 0.0, 1.0, 0.0, 1.0, 0.0, 1.0, 0.0, 1.0, 0.0, 1.0, 0.0, 1.0, 0.0, 1.0, 0.0, 1.0, 0.0, 1.0, 0.0, 1.0, 0.0, 1.0, 0.0, 1.0, 0.0, 1.0, 0.0, 1.0, 0.0, 1.0, 1.0, 0.6343, 1.0, 0.6343, 1.0, 0.6343, 1.0, 0.6343, 1.0, 0.6343, 1.0, 0.5124, 1.0, 0.6343, 1.0, 0.6343, 1.0, 0.5124, 1.0, 1.0, 1.0, 1.0, 1.0, 1.0, 1.0, 1.0, 0.0, 1.0, 0.0, 0.0, 0.0, 0.0, 0.0, 1.0, 1.0, 0.6343, 1.0, 1.0, 1.0, 1.0, 1.0, 0.6343, 1.0, 0.0, 1.0, 0.0, 1.0, 0.0, 1.0, 0.0, 1.0, 0.0, 0.0, 1.0, 0.0, 1.0, 0.0, 1.0, 0.0, 1.0, 0.0, 1.0, 0.0, 1.0, 0.0, 1.0, 0.0, 1.0, 0.0, 1.0, 0.0, 1.0, 0.0, 1.0, 0.0, 1.0, 0.0, 1.0, 0.0, 1.0, 0.0, 0.9981, 0.0, 1.0, 0.0, 1.0, 0.0, 0.9803, 0.0, 1.0, 0.0, 1.0, 0.0, 1.0, 0.0, 0.9981, 0.0, 1.0, 0.0, 1.0, 0.0, 1.0, 0.0, 1.0, 0.0, 1.0, 0.0, 1.0, 0.0, 1.0, 0.0, 1.0, 0.0, 1.0, 0.0, 1.0, 0.0, 1.0, 0.0, 1.0, 0.0, 1.0, 0.0, 1.0, 0.0, 1.0, 0.0, 1.0, 0.0, 1.0, 0.0, 1.0, 0.0, 1.0, 0.0, 1.0, 0.0, 1.0, 0.0, 1.0, 0.0, 1.0, 0.0, 1.0, 0.0, 1.0, 0.0, 1.0, 0.0, 1.0, 0.0, 1.0, 0.0, 1.0, 0.0, 1.0, 0.0, 1.0, 0.0, 1.0, 0.0, 1.0, 0.0, 1.0, 0.0, 1.0, 0.0, 1.0, 0.0, 1.0, 0.0, 1.0, 0.0, 1.0, 0.0, 1.0, 0.0, 1.0, 0.0, 1.0, 0.0, 1.0, 0.0, 1.0, 0.0, 1.0, 0.0, 1.0, 0.0, 1.0, 0.0, 1.0, 0.0, 1.0, 0.0, 1.0, 0.0, 1.0, 0.0, 1.0, 0.0, 1.0, 0.0, 1.0, 0.0, 1.0, 0.0, 1.0, 0.0, 1.0, 0.0, 1.0, 0.0, 1.0, 0.0, 1.0, 0.0, 1.0, 0.0, 1.0, 0.0, 1.0, 0.0, 1.0, 0.0, 1.0, 0.0, 1.0, 0.0, 1.0, 0.0, 1.0, 0.0, 1.0, 0.0, 1.0, 0.0, 1.0, 0.0, 1.0, 0.0, 1.0, 0.0, 1.0, 0.0, 1.0, 0.0, 1.0, 0.0, 1.0, 0.0, 1.0, 0.0, 1.0, 0.0, 1.0, 0.0, 1.0, 0.0, 1.0, 0.0, 1.0, 0.0, 1.0, 0.0, 1.0, 0.0, 1.0, 0.0, 1.0, 0.0, 1.0, 0.0, 0.0, 0.0, 0.0, 0.0, 0.0, 0.0, 0.0, 0.0, 1.0, 0.0, 1.0, 0.0, 1.0, 0.0, 1.0, 0.0, 1.0, 0.0, 1.0, 0.0, 1.0, 0.0, 1.0, 0.0, 1.0, 0.0, 0.0, 0.0, 0.0, 0.0, 1.0, 0.0, 1.0, 0.0, 1.0, 0.0, 1.0, 0.0, 1.0, 0.0, 1.0, 0.0, 0.0, 0.0, 0.0, 0.0, 0.0, 0.0, 0.0, 0.0, 1.0, 0.0, 1.0, 0.0, 1.0, 0.0, 1.0, 0.0, 1.0, 0.0, 1.0, 0.0, 1.0, 0.0, 1.0, 0.0, 1.0, 0.0, 1.0, 0.0, 1.0, 0.0, 1.0, 0.0, 1.0, 0.0, 0.0, 0.0, 0.2041, 0.0, 0.9811, 0.0, 0.1777, 0.0, 0.8545, 0.0, 0.9811, 0.0, 0.2041, 0.0, 0.0, 0.0, 0.0, 0.0, 0.2359, 0.0, 0.0, 0.0, 0.0, 0.0, 0.293, 0.0, 0.5, 0.0, 0.0, 1.0, 0.5124, 1.0, 0.5124, 0.0, 0.0, 0.0, 0.0, 0.0, 0.0, 0.0, 0.0, 0.0, 0.0, 0.0, 0.0, 0.0, 0.0, 0.0, 0.0, 0.0, 1.0, 0.0, 0.5, 0.0, 0.293, 0.0, 0.2359, 0.0, 1.0, 0.0, 1.0, 0.0, 1.0, 0.0, 1.0, 0.0, 0.0, 0.0, 1.0, 0.0, 1.0, 0.0, 0.0, 0.0, 1.0, 0.0, 0.0, 0.0, 0.0, 0.0, 1.0, 0.0, 1.0, 0.0, 1.0, 0.0, 1.0, 0.0, 1.0, 0.0, 1.0, 0.0, 1.0, 0.0, 1.0, 0.0, 1.0, 0.0, 1.0, 0.0, 1.0, 0.0, 1.0, 0.0, 1.0, 0.0, 0.0, 0.0, 0.0, 0.0, 0.0, 0.0, 0.0, 0.0, 0.0, 0.0, 0.0, 0.0, 0.1777, 0.0, 0.2041, 0.0, 0.0, 0.0, 0.0, 0.0, 0.0, 0.0, 0.0, 0.0, 0.0, 0.0, 0.0, 0.0, 0.0, 0.0, 0.1777, 0.0, 0.0, 0.0, 0.0, 0.0, 0.8545, 0.0, 0.1777, 0.0, 0.0, 0.0, 0.5, 0.0, 0.8545, 0.0, 0.0, 0.0, 1.0, 0.0, 1.0, 0.0, 0.8545, 0.0, 0.5, 1.0, 0.6343, 1.0, 1.0, 1.0, 1.0, 1.0, 0.6343, 1.0, 0.0, 1.0, 0.5124, 1.0, 0.5124, 1.0, 0.0, 1.0, 0.0, 1.0, 0.5124, 1.0, 0.5124, 1.0, 0.0, 1.0, 0.6343, 1.0, 1.0, 1.0, 1.0, 1.0, 0.6343, 1.0, 0.5124, 1.0, 0.5124, 1.0, 0.5124, 1.0, 0.5124, 0.0, 0.0, 0.0, 0.0, 0.0, 0.0, 0.0, 0.0, 1.0, 1.0, 0.9193, 1.0, 0.0, 1.0, 0.0, 1.0, 1.0, 1.0, 0.0, 0.0, 0.0, 0.0, 0.0, 0.0, 0.0, 0.0, 1.0, 0.0, 1.0, 0.5124, 1.0, 0.5124, 1.0, 0.0, 1.0, 0.6343, 1.0, 0.6343, 1.0, 0.6343, 1.0, 0.6343, 1.0, 0.6343, 1.0, 0.6343, 1.0, 0.6343, 1.0, 0.6343, 1.0, 0.6343, 1.0, 0.0, 1.0, 0.0, 1.0, 0.0, 1.0, 0.0, 1.0, 0.0, 1.0, 0.0, 1.0, 0.0, 0.924, 0.0, 1.0, 0.5124, 1.0, 0.5124, 1.0, 0.5124, 1.0, 0.5124, 1.0, 0.6343, 1.0, 0.6343, 1.0, 0.6343, 1.0, 0.6343, 1.0, 1.0, 1.0, 1.0, 0.9193, 1.0, 1.0, 1.0, 1.0, 0.5124, 1.0, 0.0, 1.0, 0.0, 1.0, 0.5124, 1.0, 1.0, 1.0, 0.6343, 1.0, 0.6343, 1.0, 1.0, 0.0, 0.0, 1.0, 0.0, 1.0, 0.0, 0.924, 0.0, 0.0, 0.0, 0.0, 1.0, 0.0, 1.0, 0.0, 1.0, 0.0, 1.0, 0.0, 1.0, 0.0, 1.0, 0.0, 1.0, 0.0, 1.0, 0.0, 1.0, 0.0, 1.0, 0.0, 1.0, 0.0, 1.0, 0.0, 1.0, 0.0, 1.0, 0.0, 1.0, 0.0, 1.0, 0.0, 1.0, 0.0, 1.0, 0.0, 1.0, 0.0, 1.0, 0.0, 1.0, 0.0, 1.0, 0.0, 1.0, 0.0, 1.0, 0.0, 1.0, 0.0, 1.0, 0.0, 1.0, 0.0, 1.0, 0.0, 1.0, 0.0, 1.0, 0.0, 1.0, 0.0, 1.0, 0.0, 1.0, 0.0, 1.0, 0.0, 1.0, 0.0, 1.0, 0.0, 1.0, 0.0, 1.0, 0.0, 1.0, 0.0, 1.0, 0.0, 1.0, 0.0, 1.0, 0.0, 1.0, 0.0, 1.0, 0.0, 1.0, 0.0, 1.0, 0.0, 1.0, 0.0, 1.0, 0.0, 1.0, 0.0, 1.0, 0.0, 1.0, 0.0, 1.0, 0.0, 1.0, 0.0, 1.0])
me_plane_003.update()
me_cube_005 = bpy.data.meshes.new('Cube.005')
me_cube_005.from_pydata([(-26.1, 49.11, 0.005807), (-26.1, 50.76, 0.005807), (-23.9, 49.11, 0.005807), (-23.9, 50.76, 0.005807), (-26.1, 49.11, 19.51), (-23.9, 49.11, 19.51), (-23.9, 50.76, 19.51), (-26.1, 50.76, 19.51), (-23.9, 49.11, 20.51), (-26.1, 50.76, 20.51), (-26.1, 49.11, 20.51), (-23.9, 50.76, 20.51), (-25.95, 49.22, 20.61), (-24.05, 50.65, 20.61), (-24.05, 49.22, 20.61), (-25.95, 50.65, 20.61), (-25.95, 49.22, 19.41), (-24.05, 50.65, 19.41), (-24.05, 49.22, 19.41), (-25.95, 50.65, 19.41), (-26.1, 49.11, 1.006), (-23.9, 50.76, 1.006), (-23.9, 49.11, 1.006), (-26.1, 50.76, 1.006), (-24.05, 49.22, 1.106), (-25.95, 50.65, 1.106), (-25.95, 49.22, 1.106), (-24.05, 50.65, 1.106), (-1.096, 49.11, 0.005807), (-1.096, 50.76, 0.005807), (1.104, 49.11, 0.005807), (1.104, 50.76, 0.005807), (-1.096, 49.11, 19.51), (1.104, 49.11, 19.51), (1.104, 50.76, 19.51), (-1.096, 50.76, 19.51), (1.104, 49.11, 20.51), (-1.096, 50.76, 20.51), (-1.096, 49.11, 20.51), (1.104, 50.76, 20.51), (-0.9456, 49.22, 20.61), (0.9544, 50.65, 20.61), (0.9544, 49.22, 20.61), (-0.9456, 50.65, 20.61), (-0.9456, 49.22, 19.41), (0.9544, 50.65, 19.41), (0.9544, 49.22, 19.41), (-0.9456, 50.65, 19.41), (-1.096, 49.11, 1.006), (1.104, 50.76, 1.006), (1.104, 49.11, 1.006), (-1.096, 50.76, 1.006), (0.9544, 49.22, 1.106), (-0.9456, 50.65, 1.106), (-0.9456, 49.22, 1.106), (0.9544, 50.65, 1.106), (23.91, 49.11, 0.005807), (23.91, 50.76, 0.005807), (26.11, 49.11, 0.005807), (26.11, 50.76, 0.005807), (23.91, 49.11, 19.51), (26.11, 49.11, 19.51), (26.11, 50.76, 19.51), (23.91, 50.76, 19.51), (26.11, 49.11, 20.51), (23.91, 50.76, 20.51), (23.91, 49.11, 20.51), (26.11, 50.76, 20.51), (24.06, 49.22, 20.61), (25.96, 50.65, 20.61), (25.96, 49.22, 20.61), (24.06, 50.65, 20.61), (24.06, 49.22, 19.41), (25.96, 50.65, 19.41), (25.96, 49.22, 19.41), (24.06, 50.65, 19.41), (23.91, 49.11, 1.006), (26.11, 50.76, 1.006), (26.11, 49.11, 1.006), (23.91, 50.76, 1.006), (25.96, 49.22, 1.106), (24.06, 50.65, 1.106), (24.06, 49.22, 1.106), (25.96, 50.65, 1.106)], [], [(24, 26, 20, 22), (15, 13, 11, 9), (8, 10, 4, 5), (7, 6, 17, 19), (20, 23, 1, 0), (21, 22, 2, 3), (11, 8, 5, 6), (10, 9, 7, 4), (14, 12, 10, 8), (12, 15, 9, 10), (13, 14, 8, 11), (19, 17, 27, 25), (5, 4, 16, 18), (18, 16, 26, 24), (22, 20, 0, 2), (6, 5, 18, 17), (4, 7, 19, 16), (23, 21, 3, 1), (27, 24, 22, 21), (26, 25, 23, 20), (11, 6, 7, 9), (25, 27, 21, 23), (16, 19, 25, 26), (17, 18, 24, 27), (14, 13, 15, 12), (52, 54, 48, 50), (43, 41, 39, 37), (36, 38, 32, 33), (35, 34, 45, 47), (48, 51, 29, 28), (49, 50, 30, 31), (39, 36, 33, 34), (38, 37, 35, 32), (42, 40, 38, 36), (40, 43, 37, 38), (41, 42, 36, 39), (47, 45, 55, 53), (33, 32, 44, 46), (46, 44, 54, 52), (50, 48, 28, 30), (34, 33, 46, 45), (32, 35, 47, 44), (51, 49, 31, 29), (55, 52, 50, 49), (54, 53, 51, 48), (39, 34, 35, 37), (53, 55, 49, 51), (44, 47, 53, 54), (45, 46, 52, 55), (42, 41, 43, 40), (80, 82, 76, 78), (71, 69, 67, 65), (64, 66, 60, 61), (63, 62, 73, 75), (76, 79, 57, 56), (77, 78, 58, 59), (67, 64, 61, 62), (66, 65, 63, 60), (70, 68, 66, 64), (68, 71, 65, 66), (69, 70, 64, 67), (75, 73, 83, 81), (61, 60, 72, 74), (74, 72, 82, 80), (78, 76, 56, 58), (62, 61, 74, 73), (60, 63, 75, 72), (79, 77, 59, 57), (83, 80, 78, 77), (82, 81, 79, 76), (67, 62, 63, 65), (81, 83, 77, 79), (72, 75, 81, 82), (73, 74, 80, 83), (70, 69, 71, 68)])
_uv = me_cube_005.uv_layers.new(name='UVMap')
_uv.uv.foreach_set('vector', [0.375, 0.75, 0.375, 0.75, 0.375, 0.75, 0.375, 0.75, 0.375, 0.375, 0.375, 0.5, 0.375, 0.5, 0.375, 0.375, 0.375, 0.75, 0.375, 0.75, 0.375, 0.75, 0.375, 0.75, 0.375, 0.375, 0.375, 0.5, 0.375, 0.5, 0.375, 0.375, 0.375, 0.0, 0.375, 0.375, 0.375, 0.375, 0.375, 0.0, 0.375, 0.5, 0.375, 0.75, 0.375, 0.75, 0.375, 0.5, 0.375, 0.5, 0.375, 0.75, 0.375, 0.75, 0.375, 0.5, 0.375, 0.0, 0.375, 0.375, 0.375, 0.375, 0.375, 0.0, 0.375, 0.75, 0.375, 0.75, 0.375, 0.75, 0.375, 0.75, 0.375, 0.0, 0.375, 0.375, 0.375, 0.375, 0.375, 0.0, 0.375, 0.5, 0.375, 0.75, 0.375, 0.75, 0.375, 0.5, 0.375, 0.375, 0.375, 0.5, 0.375, 0.5, 0.375, 0.375, 0.375, 0.75, 0.375, 0.75, 0.375, 0.75, 0.375, 0.75, 0.375, 0.75, 0.375, 0.75, 0.375, 0.75, 0.375, 0.75, 0.375, 0.75, 0.375, 0.75, 0.375, 0.75, 0.375, 0.75, 0.375, 0.5, 0.375, 0.75, 0.375, 0.75, 0.375, 0.5, 0.375, 0.0, 0.375, 0.375, 0.375, 0.375, 0.375, 0.0, 0.375, 0.375, 0.375, 0.5, 0.375, 0.5, 0.375, 0.375, 0.375, 0.5, 0.375, 0.75, 0.375, 0.75, 0.375, 0.5, 0.375, 0.0, 0.375, 0.375, 0.375, 0.375, 0.375, 0.0, 0.375, 0.5, 0.375, 0.5, 0.375, 0.375, 0.375, 0.375, 0.375, 0.375, 0.375, 0.5, 0.375, 0.5, 0.375, 0.375, 0.375, 0.0, 0.375, 0.375, 0.375, 0.375, 0.375, 0.0, 0.375, 0.5, 0.375, 0.75, 0.375, 0.75, 0.375, 0.5, 0.375, 0.75, 0.375, 0.5, 0.375, 0.375, 0.375, 0.75, 0.375, 0.75, 0.375, 0.75, 0.375, 0.75, 0.375, 0.75, 0.375, 0.375, 0.375, 0.5, 0.375, 0.5, 0.375, 0.375, 0.375, 0.75, 0.375, 0.75, 0.375, 0.75, 0.375, 0.75, 0.375, 0.375, 0.375, 0.5, 0.375, 0.5, 0.375, 0.375, 0.375, 0.0, 0.375, 0.375, 0.375, 0.375, 0.375, 0.0, 0.375, 0.5, 0.375, 0.75, 0.375, 0.75, 0.375, 0.5, 0.375, 0.5, 0.375, 0.75, 0.375, 0.75, 0.375, 0.5, 0.375, 0.0, 0.375, 0.375, 0.375, 0.375, 0.375, 0.0, 0.375, 0.75, 0.375, 0.75, 0.375, 0.75, 0.375, 0.75, 0.375, 0.0, 0.375, 0.375, 0.375, 0.375, 0.375, 0.0, 0.375, 0.5, 0.375, 0.75, 0.375, 0.75, 0.375, 0.5, 0.375, 0.375, 0.375, 0.5, 0.375, 0.5, 0.375, 0.375, 0.375, 0.75, 0.375, 0.75, 0.375, 0.75, 0.375, 0.75, 0.375, 0.75, 0.375, 0.75, 0.375, 0.75, 0.375, 0.75, 0.375, 0.75, 0.375, 0.75, 0.375, 0.75, 0.375, 0.75, 0.375, 0.5, 0.375, 0.75, 0.375, 0.75, 0.375, 0.5, 0.375, 0.0, 0.375, 0.375, 0.375, 0.375, 0.375, 0.0, 0.375, 0.375, 0.375, 0.5, 0.375, 0.5, 0.375, 0.375, 0.375, 0.5, 0.375, 0.75, 0.375, 0.75, 0.375, 0.5, 0.375, 0.0, 0.375, 0.375, 0.375, 0.375, 0.375, 0.0, 0.375, 0.5, 0.375, 0.5, 0.375, 0.375, 0.375, 0.375, 0.375, 0.375, 0.375, 0.5, 0.375, 0.5, 0.375, 0.375, 0.375, 0.0, 0.375, 0.375, 0.375, 0.375, 0.375, 0.0, 0.375, 0.5, 0.375, 0.75, 0.375, 0.75, 0.375, 0.5, 0.375, 0.75, 0.375, 0.5, 0.375, 0.375, 0.375, 0.75, 0.375, 0.75, 0.375, 0.75, 0.375, 0.75, 0.375, 0.75, 0.375, 0.375, 0.375, 0.5, 0.375, 0.5, 0.375, 0.375, 0.375, 0.75, 0.375, 0.75, 0.375, 0.75, 0.375, 0.75, 0.375, 0.375, 0.375, 0.5, 0.375, 0.5, 0.375, 0.375, 0.375, 0.0, 0.375, 0.375, 0.375, 0.375, 0.375, 0.0, 0.375, 0.5, 0.375, 0.75, 0.375, 0.75, 0.375, 0.5, 0.375, 0.5, 0.375, 0.75, 0.375, 0.75, 0.375, 0.5, 0.375, 0.0, 0.375, 0.375, 0.375, 0.375, 0.375, 0.0, 0.375, 0.75, 0.375, 0.75, 0.375, 0.75, 0.375, 0.75, 0.375, 0.0, 0.375, 0.375, 0.375, 0.375, 0.375, 0.0, 0.375, 0.5, 0.375, 0.75, 0.375, 0.75, 0.375, 0.5, 0.375, 0.375, 0.375, 0.5, 0.375, 0.5, 0.375, 0.375, 0.375, 0.75, 0.375, 0.75, 0.375, 0.75, 0.375, 0.75, 0.375, 0.75, 0.375, 0.75, 0.375, 0.75, 0.375, 0.75, 0.375, 0.75, 0.375, 0.75, 0.375, 0.75, 0.375, 0.75, 0.375, 0.5, 0.375, 0.75, 0.375, 0.75, 0.375, 0.5, 0.375, 0.0, 0.375, 0.375, 0.375, 0.375, 0.375, 0.0, 0.375, 0.375, 0.375, 0.5, 0.375, 0.5, 0.375, 0.375, 0.375, 0.5, 0.375, 0.75, 0.375, 0.75, 0.375, 0.5, 0.375, 0.0, 0.375, 0.375, 0.375, 0.375, 0.375, 0.0, 0.375, 0.5, 0.375, 0.5, 0.375, 0.375, 0.375, 0.375, 0.375, 0.375, 0.375, 0.5, 0.375, 0.5, 0.375, 0.375, 0.375, 0.0, 0.375, 0.375, 0.375, 0.375, 0.375, 0.0, 0.375, 0.5, 0.375, 0.75, 0.375, 0.75, 0.375, 0.5, 0.375, 0.75, 0.375, 0.5, 0.375, 0.375, 0.375, 0.75])
me_cube_005.update()
me_cube_006 = bpy.data.meshes.new('Cube.006')
me_cube_006.from_pydata([(-0.5426, 50.58, 19.56), (-0.5426, 50.68, 19.66), (-0.5426, 49.21, 19.66), (-0.5426, 49.31, 19.56), (-0.5426, 49.31, 20.46), (-0.5426, 49.21, 20.36), (-0.5426, 50.68, 20.36), (-0.5426, 50.58, 20.46), (-48.9, 50.58, 20.46), (-48.9, 50.68, 20.36), (-48.9, 50.68, 19.66), (-48.9, 50.58, 19.56), (-48.9, 49.31, 19.56), (-48.9, 49.21, 19.66), (-48.9, 49.21, 20.36), (-48.9, 49.31, 20.46)], [], [(0, 3, 12, 11), (2, 5, 14, 13), (4, 7, 8, 15), (6, 1, 10, 9), (6, 9, 8, 7), (14, 5, 4, 15), (0, 11, 10, 1), (2, 13, 12, 3)])
_uv = me_cube_006.uv_layers.new(name='UVMap')
_uv.uv.foreach_set('vector', [0.375, 0.4937, 0.375, 0.3813, 0.375, 0.3813, 0.375, 0.4937, 0.375, 0.375, 0.375, 0.375, 0.375, 0.375, 0.375, 0.375, 0.375, 0.3813, 0.375, 0.4937, 0.375, 0.4937, 0.375, 0.3813, 0.375, 0.5, 0.375, 0.5, 0.375, 0.5, 0.375, 0.5, 0.375, 0.5, 0.375, 0.5, 0.375, 0.4937, 0.375, 0.4937, 0.375, 0.375, 0.375, 0.375, 0.375, 0.3813, 0.375, 0.3813, 0.375, 0.4937, 0.375, 0.4937, 0.375, 0.5, 0.375, 0.5, 0.375, 0.375, 0.375, 0.375, 0.375, 0.3813, 0.375, 0.3813])
me_cube_006.update()
me_plane_010 = bpy.data.meshes.new('Plane.010')
me_plane_010.from_pydata([(-9.99, -50.59, 28.6), (-19.98, -50.59, 28.26), (-29.97, -50.59, 27.67), (-39.95, -50.59, 26.74), (-0.005838, -50.59, 32.03), (-10.01, -50.59, 31.89), (-20.02, -50.59, 31.55), (-30.03, -50.59, 30.96), (-40.05, -50.59, 30.03), (-49.9, -50.59, 28.62), (-49.9, -50.59, 25.33), (1.907e-06, -50.59, 28.74), (-9.99, -50.49, 28.6), (-19.98, -50.49, 28.26), (-29.97, -50.49, 27.67), (-39.95, -50.49, 26.74), (-0.005838, -50.49, 32.03), (-10.01, -50.49, 31.89), (-20.02, -50.49, 31.55), (-30.03, -50.49, 30.96), (-40.05, -50.49, 30.03), (-49.9, -50.49, 28.62), (-49.9, -50.49, 25.33), (1.907e-06, -50.49, 28.74)], [], [(3, 2, 7, 8), (8, 9, 10, 3), (2, 1, 6, 7), (0, 11, 4, 5), (1, 0, 5, 6), (15, 20, 19, 14), (20, 15, 22, 21), (14, 19, 18, 13), (12, 17, 16, 23), (13, 18, 17, 12), (9, 21, 22, 10), (1, 13, 12, 0), (8, 20, 21, 9), (11, 23, 16, 4), (4, 16, 17, 5), (2, 14, 13, 1), (10, 22, 15, 3), (5, 17, 18, 6), (3, 15, 14, 2), (0, 12, 23, 11), (6, 18, 19, 7), (7, 19, 20, 8)])
_uv = me_plane_010.uv_layers.new(name='UVMap')
_uv.uv.foreach_set('vector', [0.0, 0.0, 0.0, 0.0, 0.0, 0.0, 0.0, 0.0, 0.0, 0.0, 0.0, 0.0, 0.0, 0.0, 0.0, 0.0, 0.0, 0.0, 0.0, 0.0, 0.0, 0.0, 0.0, 0.0, 0.0, 0.0, 0.0, 0.0, 0.0, 0.0, 0.0, 0.0, 0.0, 0.0, 0.0, 0.0, 0.0, 0.0, 0.0, 0.0, 0.0, 0.0, 0.0, 0.0, 0.0, 0.0, 0.0, 0.0, 0.0, 0.0, 0.0, 0.0, 0.0, 0.0, 0.0, 0.0, 0.0, 0.0, 0.0, 0.0, 0.0, 0.0, 0.0, 0.0, 0.0, 0.0, 0.0, 0.0, 0.0, 0.0, 0.0, 0.0, 0.0, 0.0, 0.0, 0.0, 0.0, 0.0, 0.0, 0.0, 0.0, 0.0, 0.0, 0.0, 0.0, 0.0, 0.0, 0.0, 0.0, 0.0, 0.0, 0.0, 0.0, 0.0, 0.0, 0.0, 0.0, 0.0, 0.0, 0.0, 0.0, 0.0, 0.0, 0.0, 0.0, 0.0, 0.0, 0.0, 0.0, 0.0, 0.0, 0.0, 0.0, 0.0, 0.0, 0.0, 0.0, 0.0, 0.0, 0.0, 0.0, 0.0, 0.0, 0.0, 0.0, 0.0, 0.0, 0.0, 0.0, 0.0, 0.0, 0.0, 0.0, 0.0, 0.0, 0.0, 0.0, 0.0, 0.0, 0.0, 0.0, 0.0, 0.0, 0.0, 0.0, 0.0, 0.0, 0.0, 0.0, 0.0, 0.0, 0.0, 0.0, 0.0, 0.0, 0.0, 0.0, 0.0, 0.0, 0.0, 0.0, 0.0, 0.0, 0.0, 0.0, 0.0, 0.0, 0.0, 0.0, 0.0, 0.0, 0.0, 0.0, 0.0, 0.0, 0.0])
me_plane_010.auto_texspace = False
me_plane_010.update()
me_test = bpy.data.meshes.new('Test')
me_test.from_pydata([(-50.18, -49.72, 20.46), (-50.18, -33.61, 25.13), (-49.82, -49.72, 20.46), (-49.82, -33.61, 25.13), (-50.18, -47.39, 25.13), (-50.18, -31.28, 20.46), (-49.82, -47.39, 25.13), (-49.82, -31.28, 20.46), (-50.3, -48.07, 20.46), (-50.3, -31.96, 25.13), (-50.18, -47.39, 20.46), (-50.18, -31.28, 25.13), (-50.3, -49.04, 20.46), (-50.3, -32.93, 25.13), (-49.7, -49.04, 20.46), (-49.7, -32.93, 25.13), (-49.7, -48.07, 20.46), (-49.7, -31.96, 25.13), (-49.82, -47.39, 20.46), (-49.82, -31.28, 25.13), (-49.82, -49.72, 25.13), (-49.82, -33.61, 20.46), (-50.18, -49.72, 25.13), (-50.18, -33.61, 20.46), (-50.3, -49.04, 25.13), (-50.3, -32.93, 20.46), (-50.3, -48.07, 25.13), (-50.3, -31.96, 20.46), (-49.7, -48.07, 25.13), (-49.7, -31.96, 20.46), (-49.7, -49.04, 25.13), (-49.7, -32.93, 20.46)], [], [(1, 0, 2, 3), (6, 7, 5, 4), (10, 8, 9, 11), (9, 8, 12, 13), (13, 12, 0, 1), (3, 2, 14, 15), (15, 14, 16, 17), (17, 16, 18, 19), (20, 22, 23, 21), (24, 25, 23, 22), (26, 27, 25, 24), (4, 5, 27, 26), (6, 28, 29, 7), (28, 30, 31, 29), (30, 20, 21, 31), (18, 10, 11, 19), (6, 4, 26, 24, 22, 20, 30, 28), (11, 9, 13, 1, 3, 15, 17, 19), (16, 14, 2, 0, 12, 8, 10, 18), (23, 25, 27, 5, 7, 29, 31, 21)])
me_test.polygons.foreach_set('material_index', [0, 0, 0, 0, 0, 0, 0, 0, 0, 0, 0, 0, 0, 0, 0, 0, 24264, 24264, 24264, 24264])
_uv = me_test.uv_layers.new(name='UVMap')
_uv.uv.foreach_set('vector', [0.8382, 0.4, 0.05429, 0.4, 0.05429, 0.6, 0.8382, 0.6, 0.1618, 0.6, 0.9457, 0.6, 0.9457, 0.4, 0.1618, 0.4, 0.1618, 0.1, 0.1303, 0.2, 0.9142, 0.2, 0.9457, 0.1, 0.9142, 0.2, 0.1303, 0.2, 0.08577, 0.3, 0.8697, 0.3, 0.8697, 0.3, 0.08577, 0.3, 0.05429, 0.4, 0.8382, 0.4, 0.8382, 0.6, 0.05429, 0.6, 0.08577, 0.7, 0.8697, 0.7, 0.8697, 0.7, 0.08577, 0.7, 0.1303, 0.8, 0.9142, 0.8, 0.9142, 0.8, 0.1303, 0.8, 0.1618, 0.9, 0.9457, 0.9, 0.05429, 0.9, 0.05429, 0.1, 0.8382, 0.1, 0.8382, 0.9, 0.08577, 0.2, 0.8697, 0.2, 0.8382, 0.1, 0.05429, 0.1, 0.1303, 0.3, 0.9142, 0.3, 0.8697, 0.2, 0.08577, 0.2, 0.1618, 0.4, 0.9457, 0.4, 0.9142, 0.3, 0.1303, 0.3, 0.1618, 0.6, 0.1303, 0.7, 0.9142, 0.7, 0.9457, 0.6, 0.1303, 0.7, 0.08577, 0.8, 0.8697, 0.8, 0.9142, 0.7, 0.08577, 0.8, 0.05429, 0.9, 0.8382, 0.9, 0.8697, 0.8, 0.1618, 0.9, 0.1618, 0.1, 0.9457, 0.1, 0.9457, 0.9, 0.375, 0.449, 0.375, 0.426, 0.375, 0.4186, 0.375, 0.4186, 0.375, 0.426, 0.375, 0.449, 0.375, 0.4564, 0.375, 0.4564, 0.375, 0.426, 0.375, 0.4186, 0.375, 0.4186, 0.375, 0.426, 0.375, 0.449, 0.375, 0.4564, 0.375, 0.4564, 0.375, 0.449, 0.375, 0.4564, 0.375, 0.4564, 0.375, 0.449, 0.375, 0.426, 0.375, 0.4186, 0.375, 0.4186, 0.375, 0.426, 0.375, 0.449, 0.375, 0.426, 0.375, 0.4186, 0.375, 0.4186, 0.375, 0.426, 0.375, 0.449, 0.375, 0.4564, 0.375, 0.4564, 0.375, 0.449])
me_test.auto_texspace = False
me_test.update()
me_test_001 = bpy.data.meshes.new('Test.001')
me_test_001.from_pydata([(-49.66, -46.48, 28.27), (-49.66, -31.24, 26.03), (-50.34, -46.48, 28.27), (-50.34, -31.24, 26.03), (-50.48, -48.82, 28.27), (-50.48, -33.59, 26.03), (-50.35, -49.73, 28.27), (-50.34, -34.56, 26.03), (-50.48, -47.45, 28.27), (-50.48, -32.21, 26.03), (-49.66, -46.48, 26.03), (-49.66, -31.24, 28.27), (-50.34, -46.48, 26.03), (-50.34, -31.24, 28.27), (-49.53, -47.45, 28.27), (-49.53, -32.21, 26.03), (-49.53, -48.82, 28.27), (-49.53, -33.59, 26.03), (-49.66, -34.56, 26.03), (-49.66, -49.73, 28.27), (-50.34, -34.56, 28.27), (-49.66, -34.56, 28.27), (-49.53, -47.45, 26.03), (-49.53, -32.21, 28.27), (-49.53, -48.82, 26.03), (-49.53, -33.59, 28.27), (-49.66, -49.73, 26.03), (-50.35, -49.73, 26.03), (-50.48, -48.82, 26.03), (-50.48, -33.59, 28.27), (-50.48, -47.45, 26.03), (-50.48, -32.21, 28.27), (-49.66, -49.8, 28.27), (-50.34, -49.8, 28.27), (-50.34, -49.8, 26.03), (-49.66, -49.8, 26.03)], [], [(0, 1, 3, 2), (8, 9, 5, 4), (2, 3, 9, 8), (10, 12, 13, 11), (0, 14, 15, 1), (14, 16, 17, 15), (16, 19, 32, 18, 17), (20, 34, 35, 21), (23, 22, 10, 11), (25, 24, 22, 23), (21, 35, 26, 24, 25), (28, 27, 34, 20, 29), (28, 29, 31, 30), (30, 31, 13, 12), (33, 6, 4, 5, 7), (32, 33, 7, 18), (16, 14, 0, 2, 8, 4, 6, 33, 32, 19), (25, 23, 11, 13, 31, 29, 20, 21), (28, 30, 12, 10, 22, 24, 26, 35, 34, 27), (5, 9, 3, 1, 15, 17, 18, 7)])
_uv = me_test_001.uv_layers.new(name='UVMap')
_uv.uv.foreach_set('vector', [0.1922, 0.6, 0.974, 0.6, 0.974, 0.4, 0.1922, 0.4, 0.1435, 0.3, 0.9254, 0.3, 0.8565, 0.2, 0.07465, 0.2, 0.1922, 0.4, 0.974, 0.4, 0.9254, 0.3, 0.1435, 0.3, 0.8078, 0.1, 0.8078, 0.9, 0.02596, 0.9, 0.02596, 0.1, 0.1922, 0.6, 0.1435, 0.7, 0.9254, 0.7, 0.974, 0.6, 0.1435, 0.7, 0.07465, 0.8, 0.8565, 0.8, 0.9254, 0.7, 0.07465, 0.8, 0.02922, 0.8933, 0.02596, 0.9, 0.8078, 0.9, 0.8565, 0.8, 0.1922, 0.6, 0.974, 0.6, 0.974, 0.4, 0.1922, 0.4, 0.07465, 0.2, 0.8565, 0.2, 0.8078, 0.1, 0.02596, 0.1, 0.1435, 0.3, 0.9254, 0.3, 0.8565, 0.2, 0.07465, 0.2, 0.1922, 0.4, 0.974, 0.4, 0.9708, 0.3933, 0.9254, 0.3, 0.1435, 0.3, 0.9254, 0.7, 0.9708, 0.6067, 0.974, 0.6, 0.1922, 0.6, 0.1435, 0.7, 0.9254, 0.7, 0.1435, 0.7, 0.07465, 0.8, 0.8565, 0.8, 0.8565, 0.8, 0.07465, 0.8, 0.02596, 0.9, 0.8078, 0.9, 0.02596, 0.1, 0.02922, 0.1067, 0.07465, 0.2, 0.8565, 0.2, 0.8078, 0.1, 0.02596, 0.9, 0.02596, 0.1, 0.8078, 0.1, 0.8078, 0.9, 0.375, 0.4676, 0.375, 0.4676, 0.375, 0.4588, 0.375, 0.4162, 0.375, 0.4074, 0.375, 0.4074, 0.375, 0.4157, 0.375, 0.4162, 0.375, 0.4588, 0.375, 0.4593, 0.375, 0.4676, 0.375, 0.4676, 0.375, 0.4588, 0.375, 0.4162, 0.375, 0.4074, 0.375, 0.4074, 0.375, 0.4162, 0.375, 0.4588, 0.625, 0.4074, 0.625, 0.4074, 0.625, 0.4162, 0.625, 0.4588, 0.625, 0.4676, 0.625, 0.4676, 0.625, 0.4593, 0.625, 0.4588, 0.625, 0.4162, 0.625, 0.4157, 0.625, 0.4074, 0.625, 0.4074, 0.625, 0.4162, 0.625, 0.4588, 0.625, 0.4676, 0.625, 0.4676, 0.625, 0.4588, 0.625, 0.4162])
me_test_001.auto_texspace = False
me_test_001.update()
me_plane_002 = bpy.data.meshes.new('Plane.002')
me_plane_002.from_pydata([(-52.77, 49.28, 25.15), (-52.77, 49.28, 20.44), (-52.77, -49.81, 20.43), (-52.77, -49.81, 25.14), (-52.67, 49.28, 25.15), (-52.67, 49.28, 20.44), (-52.67, -49.81, 20.43), (-52.67, -49.81, 25.14)], [], [(3, 0, 1, 2), (7, 6, 5, 4), (0, 3, 7, 4), (1, 0, 4, 5), (2, 1, 5, 6), (3, 2, 6, 7)])
_uv = me_plane_002.uv_layers.new(name='UVMap')
_uv.uv.foreach_set('vector', [0.0, 0.0, 0.0, 0.0, 0.0, 0.0, 0.0, 0.0, 0.0, 0.0, 0.0, 0.0, 0.0, 0.0, 0.0, 0.0, 0.0, 0.0, 0.0, 0.0, 0.0, 0.0, 0.0, 0.0, 0.0, 0.0, 0.0, 0.0, 0.0, 0.0, 0.0, 0.0, 0.0, 0.0, 0.0, 0.0, 0.0, 0.0, 0.0, 0.0, 0.0, 0.0, 0.0, 0.0, 0.0, 0.0, 0.0, 0.0])
me_plane_002.update()
me_plane_001 = bpy.data.meshes.new('Plane.001')
me_plane_001.from_pydata([(-12.99, -0.2217, -13.0), (-12.99, 0.2228, -13.0), (-13.01, 0.2228, 13.0), (-13.01, -0.224, 13.0), (13.01, -0.2217, -13.0), (13.01, 0.2228, -13.0), (12.99, 0.2228, 13.0), (12.99, -0.224, 13.0)], [], [(0, 3, 2, 1), (4, 5, 6, 7), (3, 0, 4, 7), (2, 3, 7, 6), (1, 2, 6, 5), (0, 1, 5, 4)])
_uv = me_plane_001.uv_layers.new(name='UVMap')
_uv.uv.foreach_set('vector', [0.0, 0.0, 0.0, 0.0, 0.0, 0.0, 0.0, 0.0, 0.0, 0.0, 0.0, 0.0, 0.0, 0.0, 0.0, 0.0, 0.0, 0.0, 0.0, 0.0, 0.0, 0.0, 0.0, 0.0, 0.0, 0.0, 0.0, 0.0, 0.0, 0.0, 0.0, 0.0, 0.0, 0.0, 0.0, 0.0, 0.0, 0.0, 0.0, 0.0, 0.0, 0.0, 0.0, 0.0, 0.0, 0.0, 0.0, 0.0])
me_plane_001.update()
me_plane_005 = bpy.data.meshes.new('Plane.005')
me_plane_005.from_pydata([(12.99, -0.2217, -13.0), (12.99, 0.2228, -13.0), (13.01, 0.2228, 13.0), (13.01, -0.224, 13.0), (-13.01, -0.2217, -13.0), (-13.01, 0.2228, -13.0), (-12.99, 0.2228, 13.0), (-12.99, -0.224, 13.0)], [], [(0, 1, 2, 3), (4, 7, 6, 5), (3, 7, 4, 0), (2, 6, 7, 3), (1, 5, 6, 2), (0, 4, 5, 1)])
_uv = me_plane_005.uv_layers.new(name='UVMap')
_uv.uv.foreach_set('vector', [0.0, 0.0, 0.0, 0.0, 0.0, 0.0, 0.0, 0.0, 0.0, 0.0, 0.0, 0.0, 0.0, 0.0, 0.0, 0.0, 0.0, 0.0, 0.0, 0.0, 0.0, 0.0, 0.0, 0.0, 0.0, 0.0, 0.0, 0.0, 0.0, 0.0, 0.0, 0.0, 0.0, 0.0, 0.0, 0.0, 0.0, 0.0, 0.0, 0.0, 0.0, 0.0, 0.0, 0.0, 0.0, 0.0, 0.0, 0.0])
me_plane_005.update()

# ---- objects
ob_supportbeams01 = bpy.data.objects.new('SupportBeams01', me_plane_004)
ob_supportpillars01 = bpy.data.objects.new('SupportPillars01', me_cube)
ob_roof01 = bpy.data.objects.new('Roof01', me_plane_007)
ob_supportbeams02 = bpy.data.objects.new('SupportBeams02', me_cube_001)
ob_wall = bpy.data.objects.new('Wall', me_plane_003)
ob_supportpillars02 = bpy.data.objects.new('SupportPillars02', me_cube_005)
ob_supportbeams03 = bpy.data.objects.new('SupportBeams03', me_cube_006)
ob_roof02 = bpy.data.objects.new('Roof02', me_plane_010)
ob_supportbeams05 = bpy.data.objects.new('SupportBeams05', me_test)
ob_supportbeams04 = bpy.data.objects.new('SupportBeams04', me_test_001)
ob_windows = bpy.data.objects.new('Windows', me_plane_002)
ob_gatel = bpy.data.objects.new('GateL', me_plane_001)
ob_gater = bpy.data.objects.new('GateR', me_plane_005)

# ---- transforms, parenting, visibility, modifiers, constraints
ob_supportbeams01.location = (0.0, 0.0, 0.0)
_m = ob_supportbeams01.modifiers.new('Mirror', 'MIRROR')
_m = ob_supportbeams01.modifiers.new('Array', 'ARRAY')
_m.count = 6
_m.relative_offset_displace = (0.0, 18.44, 0.0)
ob_supportpillars01.location = (0.0, 0.0, 0.0)
_m = ob_supportpillars01.modifiers.new('Mirror', 'MIRROR')
_m = ob_supportpillars01.modifiers.new('Array', 'ARRAY')
_m.count = 6
_m.relative_offset_displace = (0.0, 12.19, 0.0)
ob_roof01.location = (0.0, 0.0, 0.0)
_m = ob_roof01.modifiers.new('Mirror', 'MIRROR')
ob_supportbeams02.location = (0.0, 0.0, 0.0)
_m = ob_supportbeams02.modifiers.new('Mirror', 'MIRROR')
ob_wall.location = (0.0, 0.0, 0.0)
_m = ob_wall.modifiers.new('Mirror', 'MIRROR')
_m.use_clip = True
ob_supportpillars02.location = (0.0, 0.0, 0.0)
ob_supportbeams03.location = (0.0, 0.0, 0.0)
_m = ob_supportbeams03.modifiers.new('Mirror', 'MIRROR')
ob_roof02.location = (0.0, 0.0, 0.0)
_m = ob_roof02.modifiers.new('Mirror', 'MIRROR')
_m = ob_roof02.modifiers.new('Array', 'ARRAY')
_m.relative_offset_displace = (0.0, 1006.0, 0.0)
ob_supportbeams05.location = (0.0, 0.0, 0.0)
_m = ob_supportbeams05.modifiers.new('Mirror', 'MIRROR')
_m = ob_supportbeams05.modifiers.new('Array', 'ARRAY')
_m.count = 5
_m.relative_offset_displace = (0.0, 1.09, 0.0)
ob_supportbeams04.location = (0.0, 0.0, 0.0)
_m = ob_supportbeams04.modifiers.new('Mirror', 'MIRROR')
_m = ob_supportbeams04.modifiers.new('Array', 'ARRAY')
_m.count = 5
_m.relative_offset_displace = (0.0, 1.085, 0.0)
ob_windows.location = (0.0, 0.0, 0.0)
_m = ob_windows.modifiers.new('Mirror', 'MIRROR')
_m.use_clip = True
ob_gatel.location = (-33.85, -53.42, 13.0)
ob_gater.location = (33.85, -53.42, 13.0)

# ---- collection membership
scene.collection.objects.link(ob_supportbeams01)
scene.collection.objects.link(ob_supportpillars01)
scene.collection.objects.link(ob_roof01)
scene.collection.objects.link(ob_supportbeams02)
scene.collection.objects.link(ob_wall)
scene.collection.objects.link(ob_supportpillars02)
scene.collection.objects.link(ob_supportbeams03)
scene.collection.objects.link(ob_roof02)
scene.collection.objects.link(ob_supportbeams05)
scene.collection.objects.link(ob_supportbeams04)
scene.collection.objects.link(ob_windows)
scene.collection.objects.link(ob_gatel)
scene.collection.objects.link(ob_gater)

# ---- scene / render settings (as saved in the file)
scene.frame_start = 1; scene.frame_end = 250; scene.frame_set(1)
scene.render.engine = 'BLENDER_EEVEE_NEXT'
scene.cycles.sampling_pattern = 'TABULATED_SOBOL'
scene.view_settings.view_transform = 'Filmic'
bpy.context.view_layer.update()

# ---- added for rendering (the .blend has no active camera and no usable light): camera, sun
cam_auto = bpy.data.cameras.new('AutoCamera')
cam_auto.lens = 50.0
cam_auto.sensor_width = 36.0
cam_auto.clip_end = 2530.38
ob_auto_camera = bpy.data.objects.new('AutoCamera', cam_auto)
scene.collection.objects.link(ob_auto_camera)
ob_auto_camera.location = (144.182, -173.787, 131.524)
ob_auto_camera.rotation_euler = (1.09748, -7.21219e-08, 0.694738)
scene.camera = ob_auto_camera
light_auto_sun = bpy.data.lights.new('AutoSun', 'SUN')
light_auto_sun.energy = 3.0
light_auto_sun.angle = 0.0523599
ob_auto_sun = bpy.data.objects.new('AutoSun', light_auto_sun)
scene.collection.objects.link(ob_auto_sun)
ob_auto_sun.rotation_euler = (0.872665, 0.174533, 0.523599)
bpy.context.view_layer.update()
